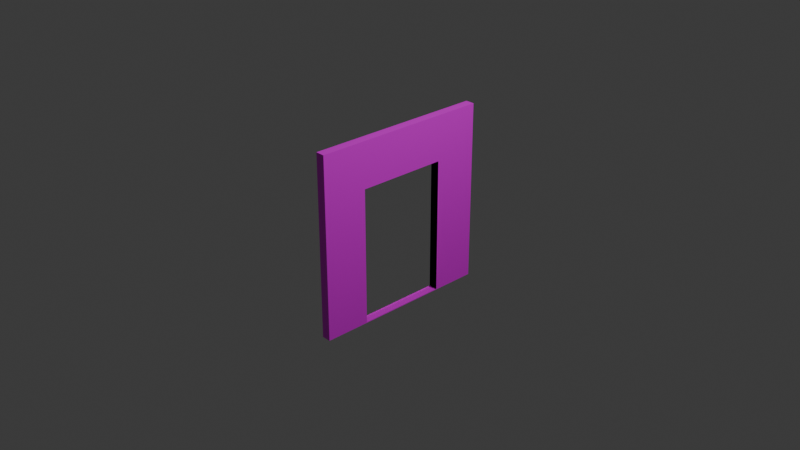 # Source: Door.blend  (saved by Blender 4.4.30; exported with 4.5.12 LTS)
import bpy
from mathutils import Matrix  # noqa: F401  (used for matrix-valued properties, if any)

bpy.ops.wm.read_factory_settings(use_empty=True)
scene = bpy.context.scene
scene.name = 'Scene'

# ---- collections
col_collection = bpy.data.collections.new('Collection'); scene.collection.children.link(col_collection)

# ---- images (referenced by path relative to the original .blend; pixels are not part of the script)
import os
ASSET_DIR = os.environ.get("B2B_ASSET_DIR", "")  # directory of the original .blend (textures are referenced by path, not embedded)
HERE = os.path.dirname(os.path.abspath(__file__))  # packed textures are extracted next to this script under _unpacked/

def load_image(name, relpath, width, height, colorspace="sRGB"):
    """Load a texture the original file referenced (path relative to the .blend, or extracted next to this script)."""
    p = next((c for c in (os.path.join(HERE, relpath), os.path.join(ASSET_DIR, relpath)) if relpath and os.path.exists(c)), "")
    if p:
        img = bpy.data.images.load(p, check_existing=True)
        img.name = name
    else:  # same state as the original file: an image datablock whose file is absent (Cycles renders it pink)
        img = bpy.data.images.new(name, width, height)
        img.source = "FILE"
        img.filepath = "//" + (relpath or name)
    img.colorspace_settings.name = colorspace
    return img
img_dark_brick_for_facade_4k_basecolor_jpg = load_image('Dark brick for facade_4K_BaseColor.jpg', 'BrickDoor.jpg', 1024, 1024, 'sRGB')

# ---- materials (node trees are filled in below, after node groups)
mat_material_001 = bpy.data.materials.new('Material.001')

# ---- material node trees
mat_material_001.use_nodes = True; mat_material_001.node_tree.nodes.clear()
_N = mat_material_001.node_tree.nodes; _L = mat_material_001.node_tree.links
n0 = _N.new('ShaderNodeBsdfPrincipled'); n0.name = 'Principled BSDF'; n0.location = (10, 300)
n1 = _N.new('ShaderNodeOutputMaterial'); n1.name = 'Material Output'; n1.location = (300, 300)
n2 = _N.new('ShaderNodeTexImage'); n2.name = 'Image Texture'; n2.location = (-280, 280)
n2.image = img_dark_brick_for_facade_4k_basecolor_jpg
_L.new(n0.outputs[0], n1.inputs[0])
_L.new(n2.outputs[0], n0.inputs[0])
n1.is_active_output = True

# ---- world
world_world = bpy.data.worlds.new('World'); scene.world = world_world
world_world.use_nodes = True; world_world.node_tree.nodes.clear()
_N = world_world.node_tree.nodes; _L = world_world.node_tree.links
n0 = _N.new('ShaderNodeOutputWorld'); n0.name = 'World Output'; n0.location = (300, 300)
n1 = _N.new('ShaderNodeBackground'); n1.name = 'Background'; n1.location = (10, 300)
n1.inputs[0].default_value = (0.05088, 0.05088, 0.05088, 1.0)
_L.new(n1.outputs[0], n0.inputs[0])
n0.is_active_output = True
world_world.color = (0.05088, 0.05088, 0.05088)
world_world.sun_shadow_jitter_overblur = 0.0

# ---- cameras
cam_camera = bpy.data.cameras.new('Camera')
cam_camera.clip_end = 100.0
cam_camera.ortho_scale = 7.314

# ---- lights
light_light = bpy.data.lights.new('Light', 'POINT')
light_light.energy = 1000.0
light_light.shadow_soft_size = 0.1

# ---- meshes
me_cube_001 = bpy.data.meshes.new('Cube.001')
me_cube_001.from_pydata([(-1.0, -1.0, -1.0), (-1.0, -1.0, 1.0), (-1.0, 1.0, -1.0), (-1.0, 1.0, 1.0), (1.0, -1.0, -1.0), (1.0, -1.0, 1.0), (1.0, 1.0, -1.0), (1.0, 1.0, 1.0), (-1.0, 0.75, -1.0), (-1.0, 0.5, -1.0), (-1.0, -0.5, -1.0), (-1.0, -0.75, -1.0), (-1.0, -1.0, -0.75), (-1.0, -1.0, -0.5), (-1.0, -1.0, -0.25), (-1.0, -1.0, 0.0), (-1.0, -1.0, 0.25), (-1.0, -1.0, 0.5), (-1.0, -1.0, 0.75), (-1.0, -0.75, 1.0), (-1.0, -0.5, 1.0), (-1.0, -0.25, 1.0), (-1.0, 0.0, 1.0), (-1.0, 0.25, 1.0), (-1.0, 0.5, 1.0), (-1.0, 0.75, 1.0), (-1.0, 1.0, 0.75), (-1.0, 1.0, 0.5), (-1.0, 1.0, 0.25), (-1.0, 1.0, 0.0), (-1.0, 1.0, -0.25), (-1.0, 1.0, -0.5), (-1.0, 1.0, -0.75), (0.75, 1.0, -1.0), (0.5, 1.0, -1.0), (0.25, 1.0, -1.0), (0.0, 1.0, -1.0), (-0.25, 1.0, -1.0), (-0.5, 1.0, -1.0), (-0.75, 1.0, -1.0), (-0.75, 1.0, 1.0), (-0.5, 1.0, 1.0), (-0.25, 1.0, 1.0), (0.0, 1.0, 1.0), (0.25, 1.0, 1.0), (0.5, 1.0, 1.0), (0.75, 1.0, 1.0), (1.0, 1.0, 0.75), (1.0, 1.0, 0.5), (1.0, 1.0, 0.25), (1.0, 1.0, 0.0), (1.0, 1.0, -0.25), (1.0, 1.0, -0.5), (1.0, 1.0, -0.75), (1.0, -0.75, -1.0), (1.0, -0.5, -1.0), (1.0, 0.5, -1.0), (1.0, 0.75, -1.0), (1.0, 0.75, 1.0), (1.0, 0.5, 1.0), (1.0, 0.25, 1.0), (1.0, 0.0, 1.0), (1.0, -0.25, 1.0), (1.0, -0.5, 1.0), (1.0, -0.75, 1.0), (1.0, -1.0, 0.75), (1.0, -1.0, 0.5), (1.0, -1.0, 0.25), (1.0, -1.0, 0.0), (1.0, -1.0, -0.25), (1.0, -1.0, -0.5), (1.0, -1.0, -0.75), (-0.75, -1.0, -1.0), (-0.5, -1.0, -1.0), (-0.25, -1.0, -1.0), (0.0, -1.0, -1.0), (0.25, -1.0, -1.0), (0.5, -1.0, -1.0), (0.75, -1.0, -1.0), (0.75, -1.0, 1.0), (0.5, -1.0, 1.0), (0.25, -1.0, 1.0), (0.0, -1.0, 1.0), (-0.25, -1.0, 1.0), (-0.5, -1.0, 1.0), (-0.75, -1.0, 1.0), (-1.0, -0.75, -0.75), (-1.0, -0.75, -0.5), (-1.0, -0.75, -0.25), (-1.0, -0.75, 0.0), (-1.0, -0.75, 0.25), (-1.0, -0.75, 0.5), (-1.0, -0.75, 0.75), (-1.0, -0.5, -0.75), (-1.0, -0.5, -0.5), (-1.0, -0.5, -0.25), (-1.0, -0.5, 2.98e-08), (-1.0, -0.5, 0.25), (-1.0, -0.5, 0.5), (-1.0, -0.5, 0.75), (-1.0, -0.25, 0.5), (-1.0, -0.25, 0.75), (-1.0, -2.98e-08, 0.5), (-1.0, -2.98e-08, 0.75), (-1.0, 0.25, 0.5), (-1.0, 0.25, 0.75), (-1.0, 0.5, -0.75), (-1.0, 0.5, -0.5), (-1.0, 0.5, -0.25), (-1.0, 0.5, 0.0), (-1.0, 0.5, 0.25), (-1.0, 0.5, 0.5), (-1.0, 0.5, 0.75), (-1.0, 0.75, -0.75), (-1.0, 0.75, -0.5), (-1.0, 0.75, -0.25), (-1.0, 0.75, 0.0), (-1.0, 0.75, 0.25), (-1.0, 0.75, 0.5), (-1.0, 0.75, 0.75), (-0.75, 1.0, -0.75), (-0.75, 1.0, -0.5), (-0.75, 1.0, -0.25), (-0.75, 1.0, 0.0), (-0.75, 1.0, 0.25), (-0.75, 1.0, 0.5), (-0.75, 1.0, 0.75), (-0.5, 1.0, -0.75), (-0.5, 1.0, -0.5), (-0.5, 1.0, -0.25), (-0.5, 1.0, 0.0), (-0.5, 1.0, 0.25), (-0.5, 1.0, 0.5), (-0.5, 1.0, 0.75), (-0.25, 1.0, -0.75), (-0.25, 1.0, -0.5), (-0.25, 1.0, -0.25), (-0.25, 1.0, 0.0), (-0.25, 1.0, 0.25), (-0.25, 1.0, 0.5), (-0.25, 1.0, 0.75), (-2.037e-09, 1.0, -0.75), (-1.397e-09, 1.0, -0.5), (-7.451e-09, 1.0, -0.25), (3.725e-09, 1.0, 0.0), (-7.451e-09, 1.0, 0.25), (0.0, 1.0, 0.5), (0.0, 1.0, 0.75), (0.25, 1.0, -0.75), (0.25, 1.0, -0.5), (0.25, 1.0, -0.25), (0.25, 1.0, 0.0), (0.25, 1.0, 0.25), (0.25, 1.0, 0.5), (0.25, 1.0, 0.75), (0.5, 1.0, -0.75), (0.5, 1.0, -0.5), (0.5, 1.0, -0.25), (0.5, 1.0, 0.0), (0.5, 1.0, 0.25), (0.5, 1.0, 0.5), (0.5, 1.0, 0.75), (0.75, 1.0, -0.75), (0.75, 1.0, -0.5), (0.75, 1.0, -0.25), (0.75, 1.0, 0.0), (0.75, 1.0, 0.25), (0.75, 1.0, 0.5), (0.75, 1.0, 0.75), (1.0, 0.75, -0.75), (1.0, 0.75, -0.5), (1.0, 0.75, -0.25), (1.0, 0.75, 0.0), (1.0, 0.75, 0.25), (1.0, 0.75, 0.5), (1.0, 0.75, 0.75), (1.0, 0.5, -0.75), (1.0, 0.5, -0.5), (1.0, 0.5, -0.25), (1.0, 0.5, 0.0), (1.0, 0.5, 0.25), (1.0, 0.5, 0.5), (1.0, 0.5, 0.75), (1.0, 0.25, 0.5), (1.0, 0.25, 0.75), (1.0, 0.0, 0.5), (1.0, 0.0, 0.75), (1.0, -0.25, 0.5), (1.0, -0.25, 0.75), (1.0, -0.5, -0.75), (1.0, -0.5, -0.5), (1.0, -0.5, -0.25), (1.0, -0.5, 0.0), (1.0, -0.5, 0.25), (1.0, -0.5, 0.5), (1.0, -0.5, 0.75), (1.0, -0.75, -0.75), (1.0, -0.75, -0.5), (1.0, -0.75, -0.25), (1.0, -0.75, 0.0), (1.0, -0.75, 0.25), (1.0, -0.75, 0.5), (1.0, -0.75, 0.75), (0.75, -1.0, -0.75), (0.75, -1.0, -0.5), (0.75, -1.0, -0.25), (0.75, -1.0, 0.0), (0.75, -1.0, 0.25), (0.75, -1.0, 0.5), (0.75, -1.0, 0.75), (0.5, -1.0, -0.75), (0.5, -1.0, -0.5), (0.5, -1.0, -0.25), (0.5, -1.0, 0.0), (0.5, -1.0, 0.25), (0.5, -1.0, 0.5), (0.5, -1.0, 0.75), (0.25, -1.0, -0.75), (0.25, -1.0, -0.5), (0.25, -1.0, -0.25), (0.25, -1.0, 0.0), (0.25, -1.0, 0.25), (0.25, -1.0, 0.5), (0.25, -1.0, 0.75), (2.037e-09, -1.0, -0.75), (1.397e-09, -1.0, -0.5), (7.451e-09, -1.0, -0.25), (-3.725e-09, -1.0, 0.0), (7.451e-09, -1.0, 0.25), (0.0, -1.0, 0.5), (0.0, -1.0, 0.75), (-0.25, -1.0, -0.75), (-0.25, -1.0, -0.5), (-0.25, -1.0, -0.25), (-0.25, -1.0, 0.0), (-0.25, -1.0, 0.25), (-0.25, -1.0, 0.5), (-0.25, -1.0, 0.75), (-0.5, -1.0, -0.75), (-0.5, -1.0, -0.5), (-0.5, -1.0, -0.25), (-0.5, -1.0, 0.0), (-0.5, -1.0, 0.25), (-0.5, -1.0, 0.5), (-0.5, -1.0, 0.75), (-0.75, -1.0, -0.75), (-0.75, -1.0, -0.5), (-0.75, -1.0, -0.25), (-0.75, -1.0, 0.0), (-0.75, -1.0, 0.25), (-0.75, -1.0, 0.5), (-0.75, -1.0, 0.75), (-0.75, 0.75, -1.0), (-0.5, 0.75, -1.0), (-0.25, 0.75, -1.0), (0.0, 0.75, -1.0), (0.25, 0.75, -1.0), (0.5, 0.75, -1.0), (0.75, 0.75, -1.0), (-0.75, 0.5, -1.0), (-0.5, 0.5, -1.0), (-0.25, 0.5, -1.0), (0.0, 0.5, -1.0), (0.25, 0.5, -1.0), (0.5, 0.5, -1.0), (0.75, 0.5, -1.0), (-0.75, 0.25, -1.0), (-0.5, 0.25, -1.0), (-0.25, 0.25, -1.0), (0.0, 0.25, -1.0), (0.25, 0.25, -1.0), (0.5, 0.25, -1.0), (0.75, 0.25, -1.0), (-0.75, 2.037e-09, -1.0), (-0.5, 1.397e-09, -1.0), (-0.25, 7.451e-09, -1.0), (0.0, -3.725e-09, -1.0), (0.25, 7.451e-09, -1.0), (0.5, 0.0, -1.0), (0.75, 0.0, -1.0), (-0.75, -0.25, -1.0), (-0.5, -0.25, -1.0), (-0.25, -0.25, -1.0), (0.0, -0.25, -1.0), (0.25, -0.25, -1.0), (0.5, -0.25, -1.0), (0.75, -0.25, -1.0), (-0.75, -0.5, -1.0), (-0.5, -0.5, -1.0), (-0.25, -0.5, -1.0), (0.0, -0.5, -1.0), (0.25, -0.5, -1.0), (0.5, -0.5, -1.0), (0.75, -0.5, -1.0), (-0.75, -0.75, -1.0), (-0.5, -0.75, -1.0), (-0.25, -0.75, -1.0), (0.0, -0.75, -1.0), (0.25, -0.75, -1.0), (0.5, -0.75, -1.0), (0.75, -0.75, -1.0), (0.75, 0.75, 1.0), (0.5, 0.75, 1.0), (0.25, 0.75, 1.0), (0.0, 0.75, 1.0), (-0.25, 0.75, 1.0), (-0.5, 0.75, 1.0), (-0.75, 0.75, 1.0), (0.75, 0.5, 1.0), (0.5, 0.5, 1.0), (0.25, 0.5, 1.0), (0.0, 0.5, 1.0), (-0.25, 0.5, 1.0), (-0.5, 0.5, 1.0), (-0.75, 0.5, 1.0), (0.75, 0.25, 1.0), (0.5, 0.25, 1.0), (0.25, 0.25, 1.0), (0.0, 0.25, 1.0), (-0.25, 0.25, 1.0), (-0.5, 0.25, 1.0), (-0.75, 0.25, 1.0), (0.75, 2.037e-09, 1.0), (0.5, 1.397e-09, 1.0), (0.25, 7.451e-09, 1.0), (0.0, -3.725e-09, 1.0), (-0.25, 7.451e-09, 1.0), (-0.5, 0.0, 1.0), (-0.75, 0.0, 1.0), (0.75, -0.25, 1.0), (0.5, -0.25, 1.0), (0.25, -0.25, 1.0), (0.0, -0.25, 1.0), (-0.25, -0.25, 1.0), (-0.5, -0.25, 1.0), (-0.75, -0.25, 1.0), (0.75, -0.5, 1.0), (0.5, -0.5, 1.0), (0.25, -0.5, 1.0), (0.0, -0.5, 1.0), (-0.25, -0.5, 1.0), (-0.5, -0.5, 1.0), (-0.75, -0.5, 1.0), (0.75, -0.75, 1.0), (0.5, -0.75, 1.0), (0.25, -0.75, 1.0), (0.0, -0.75, 1.0), (-0.25, -0.75, 1.0), (-0.5, -0.75, 1.0), (-0.75, -0.75, 1.0), (-0.9942, -0.9942, -0.9942), (-0.9942, -0.9942, 0.9942), (-0.9942, 0.9942, -0.9942), (-0.9942, 0.9942, 0.9942), (0.9942, -0.9942, -0.9942), (0.9942, -0.9942, 0.9942), (0.9942, 0.9942, -0.9942), (0.9942, 0.9942, 0.9942), (-0.9929, 0.75, -0.9929), (-0.9955, 0.5, -0.9911), (-0.9955, -0.5, -0.9911), (-0.9929, -0.75, -0.9929), (-0.9929, -0.9929, -0.75), (-0.9929, -0.9929, -0.5), (-0.9929, -0.9929, -0.25), (-0.9929, -0.9929, 0.0), (-0.9929, -0.9929, 0.25), (-0.9929, -0.9929, 0.5), (-0.9929, -0.9929, 0.75), (-0.9929, -0.75, 0.9929), (-0.9929, -0.5, 0.9929), (-0.9929, -0.25, 0.9929), (-0.9929, 2.529e-09, 0.9929), (-0.9929, 0.25, 0.9929), (-0.9929, 0.5, 0.9929), (-0.9929, 0.75, 0.9929), (-0.9929, 0.9929, 0.75), (-0.9929, 0.9929, 0.5), (-0.9929, 0.9929, 0.25), (-0.9929, 0.9929, -8.429e-10), (-0.9929, 0.9929, -0.25), (-0.9929, 0.9929, -0.5), (-0.9929, 0.9929, -0.75), (0.75, 0.9929, -0.9929), (0.5, 0.9929, -0.9929), (0.25, 0.9929, -0.9929), (1.686e-09, 0.9929, -0.9929), (-0.25, 0.9929, -0.9929), (-0.5, 0.9929, -0.9929), (-0.75, 0.9929, -0.9929), (-0.75, 0.9929, 0.9929), (-0.5, 0.9929, 0.9929), (-0.25, 0.9929, 0.9929), (-2.529e-09, 0.9929, 0.9929), (0.25, 0.9929, 0.9929), (0.5, 0.9929, 0.9929), (0.75, 0.9929, 0.9929), (0.9929, 0.9929, 0.75), (0.9929, 0.9929, 0.5), (0.9929, 0.9929, 0.25), (0.9929, 0.9929, 1.686e-09), (0.9929, 0.9929, -0.25), (0.9929, 0.9929, -0.5), (0.9929, 0.9929, -0.75), (0.9929, -0.75, -0.9929), (0.9955, -0.5, -0.9911), (0.9955, 0.5, -0.9911), (0.9929, 0.75, -0.9929), (0.9929, 0.75, 0.9929), (0.9929, 0.5, 0.9929), (0.9929, 0.25, 0.9929), (0.9929, 8.429e-10, 0.9929), (0.9929, -0.25, 0.9929), (0.9929, -0.5, 0.9929), (0.9929, -0.75, 0.9929), (0.9929, -0.9929, 0.75), (0.9929, -0.9929, 0.5), (0.9929, -0.9929, 0.25), (0.9929, -0.9929, 2.529e-09), (0.9929, -0.9929, -0.25), (0.9929, -0.9929, -0.5), (0.9929, -0.9929, -0.75), (-0.75, -0.9929, -0.9929), (-0.5, -0.9929, -0.9929), (-0.25, -0.9929, -0.9929), (0.0, -0.9929, -0.9929), (0.25, -0.9929, -0.9929), (0.5, -0.9929, -0.9929), (0.75, -0.9929, -0.9929), (0.75, -0.9929, 0.9929), (0.5, -0.9929, 0.9929), (0.25, -0.9929, 0.9929), (8.429e-10, -0.9929, 0.9929), (-0.25, -0.9929, 0.9929), (-0.5, -0.9929, 0.9929), (-0.75, -0.9929, 0.9929), (-0.99, -0.75, -0.75), (-0.99, -0.75, -0.5), (-0.99, -0.75, -0.25), (-0.99, -0.75, 0.0), (-0.99, -0.75, 0.25), (-0.99, -0.75, 0.5), (-0.99, -0.75, 0.75), (-0.99, -0.5, -0.75), (-0.99, -0.5, -0.5), (-0.99, -0.5, -0.25), (-0.99, -0.5, 2.98e-08), (-0.99, -0.5, 0.25), (-0.99, -0.5, 0.5), (-0.99, -0.5, 0.75), (-0.99, -0.25, 0.5), (-0.99, -0.25, 0.75), (-0.99, -3.219e-08, 0.5), (-0.99, -2.98e-08, 0.75), (-0.99, 0.25, 0.5), (-0.99, 0.25, 0.75), (-0.99, 0.5, -0.75), (-0.99, 0.5, -0.5), (-0.99, 0.5, -0.25), (-0.99, 0.5, 1.192e-09), (-0.99, 0.5, 0.25), (-0.99, 0.5, 0.5), (-0.99, 0.5, 0.75), (-0.99, 0.75, -0.75), (-0.99, 0.75, -0.5), (-0.99, 0.75, -0.25), (-0.99, 0.75, 2.714e-16), (-0.99, 0.75, 0.25), (-0.99, 0.75, 0.5), (-0.99, 0.75, 0.75), (-0.75, 0.99, -0.75), (-0.75, 0.99, -0.5), (-0.75, 0.99, -0.25), (-0.75, 0.99, 1.192e-09), (-0.75, 0.99, 0.25), (-0.75, 0.99, 0.5), (-0.75, 0.99, 0.75), (-0.5, 0.99, -0.75), (-0.5, 0.99, -0.5), (-0.5, 0.99, -0.25), (-0.5, 0.99, 1.192e-09), (-0.5, 0.99, 0.25), (-0.5, 0.99, 0.5), (-0.5, 0.99, 0.75), (-0.25, 0.99, -0.75), (-0.25, 0.99, -0.5), (-0.25, 0.99, -0.25), (-0.25, 0.99, 4.523e-17), (-0.25, 0.99, 0.25), (-0.25, 0.99, 0.5), (-0.25, 0.99, 0.75), (-2.037e-09, 0.99, -0.75), (-1.397e-09, 0.99, -0.5), (-8.047e-09, 0.99, -0.25), (2.533e-09, 0.99, 4.523e-17), (-8.047e-09, 0.99, 0.25), (9.047e-17, 0.99, 0.5), (-5.96e-10, 0.99, 0.75), (0.25, 0.99, -0.75), (0.25, 0.99, -0.5), (0.25, 0.99, -0.25), (0.25, 0.99, -2.842e-16), (0.25, 0.99, 0.25), (0.25, 0.99, 0.5), (0.25, 0.99, 0.75), (0.5, 0.99, -0.75), (0.5, 0.99, -0.5), (0.5, 0.99, -0.25), (0.5, 0.99, -3.619e-16), (0.5, 0.99, 0.25), (0.5, 0.99, 0.5), (0.5, 0.99, 0.75), (0.75, 0.99, -0.75), (0.75, 0.99, -0.5), (0.75, 0.99, -0.25), (0.75, 0.99, 2.714e-16), (0.75, 0.99, 0.25), (0.75, 0.99, 0.5), (0.75, 0.99, 0.75), (0.99, 0.75, -0.75), (0.99, 0.75, -0.5), (0.99, 0.75, -0.25), (0.99, 0.75, 2.384e-09), (0.99, 0.75, 0.25), (0.99, 0.75, 0.5), (0.99, 0.75, 0.75), (0.99, 0.5, -0.75), (0.99, 0.5, -0.5), (0.99, 0.5, -0.25), (0.99, 0.5, 2.384e-09), (0.99, 0.5, 0.25), (0.99, 0.5, 0.5), (0.99, 0.5, 0.75), (0.99, 0.25, 0.5), (0.99, 0.25, 0.75), (0.99, -1.809e-16, 0.5), (0.99, 2.714e-16, 0.75), (0.99, -0.25, 0.5), (0.99, -0.25, 0.75), (0.99, -0.5, -0.75), (0.99, -0.5, -0.5), (0.99, -0.5, -0.25), (0.99, -0.5, 3.619e-16), (0.99, -0.5, 0.25), (0.99, -0.5, 0.5), (0.99, -0.5, 0.75), (0.99, -0.75, -0.75), (0.99, -0.75, -0.5), (0.99, -0.75, -0.25), (0.99, -0.75, 5.96e-10), (0.99, -0.75, 0.25), (0.99, -0.75, 0.5), (0.99, -0.75, 0.75), (0.75, -0.99, -0.75), (0.75, -0.99, -0.5), (0.75, -0.99, -0.25), (0.75, -0.99, 2.384e-09), (0.75, -0.99, 0.25), (0.75, -0.99, 0.5), (0.75, -0.99, 0.75), (0.5, -0.99, -0.75), (0.5, -0.99, -0.5), (0.5, -0.99, -0.25), (0.5, -0.99, 1.192e-09), (0.5, -0.99, 0.25), (0.5, -0.99, 0.5), (0.5, -0.99, 0.75), (0.25, -0.99, -0.75), (0.25, -0.99, -0.5), (0.25, -0.99, -0.25), (0.25, -0.99, 4.523e-17), (0.25, -0.99, 0.25), (0.25, -0.99, 0.5), (0.25, -0.99, 0.75), (2.037e-09, -0.99, -0.75), (1.397e-09, -0.99, -0.5), (8.047e-09, -0.99, -0.25), (-2.533e-09, -0.99, 4.523e-17), (8.047e-09, -0.99, 0.25), (-9.047e-17, -0.99, 0.5), (5.96e-10, -0.99, 0.75), (-0.25, -0.99, -0.75), (-0.25, -0.99, -0.5), (-0.25, -0.99, -0.25), (-0.25, -0.99, -2.842e-16), (-0.25, -0.99, 0.25), (-0.25, -0.99, 0.5), (-0.25, -0.99, 0.75), (-0.5, -0.99, -0.75), (-0.5, -0.99, -0.5), (-0.5, -0.99, -0.25), (-0.5, -0.99, -3.619e-16), (-0.5, -0.99, 0.25), (-0.5, -0.99, 0.5), (-0.5, -0.99, 0.75), (-0.75, -0.99, -0.75), (-0.75, -0.99, -0.5), (-0.75, -0.99, -0.25), (-0.75, -0.99, -2.714e-16), (-0.75, -0.99, 0.25), (-0.75, -0.99, 0.5), (-0.75, -0.99, 0.75), (-0.75, 0.75, -0.99), (-0.5, 0.75, -0.99), (-0.25, 0.75, -0.99), (2.384e-09, 0.75, -0.99), (0.25, 0.75, -0.99), (0.5, 0.75, -0.99), (0.75, 0.75, -0.99), (-0.75, 0.5, -0.99), (-0.5, 0.5, -0.99), (-0.25, 0.5, -0.99), (1.192e-09, 0.5, -0.99), (0.25, 0.5, -0.99), (0.5, 0.5, -0.99), (0.75, 0.5, -0.99), (-0.75, -0.5, -0.99), (-0.5, -0.5, -0.99), (-0.25, -0.5, -0.99), (-3.619e-16, -0.5, -0.99), (0.25, -0.5, -0.99), (0.5, -0.5, -0.99), (0.75, -0.5, -0.99), (-0.75, -0.75, -0.99), (-0.5, -0.75, -0.99), (-0.25, -0.75, -0.99), (-2.714e-16, -0.75, -0.99), (0.25, -0.75, -0.99), (0.5, -0.75, -0.99), (0.75, -0.75, -0.99), (0.75, 0.75, 0.99), (0.5, 0.75, 0.99), (0.25, 0.75, 0.99), (-2.384e-09, 0.75, 0.99), (-0.25, 0.75, 0.99), (-0.5, 0.75, 0.99), (-0.75, 0.75, 0.99), (0.75, 0.5, 0.99), (0.5, 0.5, 0.99), (0.25, 0.5, 0.99), (-1.192e-09, 0.5, 0.99), (-0.25, 0.5, 0.99), (-0.5, 0.5, 0.99), (-0.75, 0.5, 0.99), (0.75, 0.25, 0.99), (0.5, 0.25, 0.99), (0.25, 0.25, 0.99), (-4.523e-17, 0.25, 0.99), (-0.25, 0.25, 0.99), (-0.5, 0.25, 0.99), (-0.75, 0.25, 0.99), (0.75, 2.633e-09, 0.99), (0.5, 1.397e-09, 0.99), (0.25, 8.047e-09, 0.99), (-4.523e-17, -2.533e-09, 0.99), (-0.25, 8.047e-09, 0.99), (-0.5, -9.047e-17, 0.99), (-0.75, 5.96e-10, 0.99), (0.75, -0.25, 0.99), (0.5, -0.25, 0.99), (0.25, -0.25, 0.99), (2.842e-16, -0.25, 0.99), (-0.25, -0.25, 0.99), (-0.5, -0.25, 0.99), (-0.75, -0.25, 0.99), (0.75, -0.5, 0.99), (0.5, -0.5, 0.99), (0.25, -0.5, 0.99), (3.619e-16, -0.5, 0.99), (-0.25, -0.5, 0.99), (-0.5, -0.5, 0.99), (-0.75, -0.5, 0.99), (0.75, -0.75, 0.99), (0.5, -0.75, 0.99), (0.25, -0.75, 0.99), (8.142e-16, -0.75, 0.99), (-0.25, -0.75, 0.99), (-0.5, -0.75, 0.99), (-0.75, -0.75, 0.99)], [], [(86, 87, 94, 93), (87, 88, 95, 94), (88, 89, 96, 95), (89, 90, 97, 96), (90, 91, 98, 97), (91, 92, 99, 98), (98, 99, 101, 100), (100, 101, 103, 102), (102, 103, 105, 104), (10, 9, 259, 266, 273, 280, 287), (104, 105, 112, 111), (106, 107, 114, 113), (107, 108, 115, 114), (108, 109, 116, 115), (109, 110, 117, 116), (110, 111, 118, 117), (111, 112, 119, 118), (0, 12, 86, 11), (12, 13, 87, 86), (13, 14, 88, 87), (14, 15, 89, 88), (15, 16, 90, 89), (16, 17, 91, 90), (17, 18, 92, 91), (18, 1, 19, 92), (92, 19, 20, 99), (99, 20, 21, 101), (101, 21, 22, 103), (103, 22, 23, 105), (105, 23, 24, 112), (112, 24, 25, 119), (119, 25, 3, 26), (118, 119, 26, 27), (117, 118, 27, 28), (116, 117, 28, 29), (115, 116, 29, 30), (114, 115, 30, 31), (113, 114, 31, 32), (8, 113, 32, 2), (9, 106, 113, 8), (11, 86, 93, 10), (120, 121, 128, 127), (121, 122, 129, 128), (122, 123, 130, 129), (123, 124, 131, 130), (124, 125, 132, 131), (125, 126, 133, 132), (127, 128, 135, 134), (128, 129, 136, 135), (129, 130, 137, 136), (130, 131, 138, 137), (131, 132, 139, 138), (132, 133, 140, 139), (134, 135, 142, 141), (135, 136, 143, 142), (136, 137, 144, 143), (137, 138, 145, 144), (138, 139, 146, 145), (139, 140, 147, 146), (141, 142, 149, 148), (142, 143, 150, 149), (143, 144, 151, 150), (144, 145, 152, 151), (145, 146, 153, 152), (146, 147, 154, 153), (148, 149, 156, 155), (149, 150, 157, 156), (150, 151, 158, 157), (151, 152, 159, 158), (152, 153, 160, 159), (153, 154, 161, 160), (155, 156, 163, 162), (156, 157, 164, 163), (157, 158, 165, 164), (158, 159, 166, 165), (159, 160, 167, 166), (160, 161, 168, 167), (2, 32, 120, 39), (32, 31, 121, 120), (31, 30, 122, 121), (30, 29, 123, 122), (29, 28, 124, 123), (28, 27, 125, 124), (27, 26, 126, 125), (26, 3, 40, 126), (126, 40, 41, 133), (133, 41, 42, 140), (140, 42, 43, 147), (147, 43, 44, 154), (154, 44, 45, 161), (161, 45, 46, 168), (168, 46, 7, 47), (167, 168, 47, 48), (166, 167, 48, 49), (165, 166, 49, 50), (164, 165, 50, 51), (163, 164, 51, 52), (162, 163, 52, 53), (33, 162, 53, 6), (34, 155, 162, 33), (35, 148, 155, 34), (36, 141, 148, 35), (37, 134, 141, 36), (38, 127, 134, 37), (39, 120, 127, 38), (169, 170, 177, 176), (170, 171, 178, 177), (171, 172, 179, 178), (172, 173, 180, 179), (173, 174, 181, 180), (174, 175, 182, 181), (181, 182, 184, 183), (183, 184, 186, 185), (185, 186, 188, 187), (55, 293, 286, 279, 272, 265, 56), (187, 188, 195, 194), (189, 190, 197, 196), (190, 191, 198, 197), (191, 192, 199, 198), (192, 193, 200, 199), (193, 194, 201, 200), (194, 195, 202, 201), (6, 53, 169, 57), (53, 52, 170, 169), (52, 51, 171, 170), (51, 50, 172, 171), (50, 49, 173, 172), (49, 48, 174, 173), (48, 47, 175, 174), (47, 7, 58, 175), (175, 58, 59, 182), (182, 59, 60, 184), (184, 60, 61, 186), (186, 61, 62, 188), (188, 62, 63, 195), (195, 63, 64, 202), (202, 64, 5, 65), (201, 202, 65, 66), (200, 201, 66, 67), (199, 200, 67, 68), (198, 199, 68, 69), (197, 198, 69, 70), (196, 197, 70, 71), (54, 196, 71, 4), (55, 189, 196, 54), (57, 169, 176, 56), (203, 204, 211, 210), (204, 205, 212, 211), (205, 206, 213, 212), (206, 207, 214, 213), (207, 208, 215, 214), (208, 209, 216, 215), (210, 211, 218, 217), (211, 212, 219, 218), (212, 213, 220, 219), (213, 214, 221, 220), (214, 215, 222, 221), (215, 216, 223, 222), (217, 218, 225, 224), (218, 219, 226, 225), (219, 220, 227, 226), (220, 221, 228, 227), (221, 222, 229, 228), (222, 223, 230, 229), (224, 225, 232, 231), (225, 226, 233, 232), (226, 227, 234, 233), (227, 228, 235, 234), (228, 229, 236, 235), (229, 230, 237, 236), (231, 232, 239, 238), (232, 233, 240, 239), (233, 234, 241, 240), (234, 235, 242, 241), (235, 236, 243, 242), (236, 237, 244, 243), (238, 239, 246, 245), (239, 240, 247, 246), (240, 241, 248, 247), (241, 242, 249, 248), (242, 243, 250, 249), (243, 244, 251, 250), (4, 71, 203, 78), (71, 70, 204, 203), (70, 69, 205, 204), (69, 68, 206, 205), (68, 67, 207, 206), (67, 66, 208, 207), (66, 65, 209, 208), (65, 5, 79, 209), (209, 79, 80, 216), (216, 80, 81, 223), (223, 81, 82, 230), (230, 82, 83, 237), (237, 83, 84, 244), (244, 84, 85, 251), (251, 85, 1, 18), (250, 251, 18, 17), (249, 250, 17, 16), (248, 249, 16, 15), (247, 248, 15, 14), (246, 247, 14, 13), (245, 246, 13, 12), (72, 245, 12, 0), (73, 238, 245, 72), (74, 231, 238, 73), (75, 224, 231, 74), (76, 217, 224, 75), (77, 210, 217, 76), (78, 203, 210, 77), (252, 253, 260, 259), (253, 254, 261, 260), (254, 255, 262, 261), (255, 256, 263, 262), (256, 257, 264, 263), (257, 258, 265, 264), (259, 260, 267, 266), (260, 261, 268, 267), (261, 262, 269, 268), (262, 263, 270, 269), (263, 264, 271, 270), (264, 265, 272, 271), (266, 267, 274, 273), (267, 268, 275, 274), (268, 269, 276, 275), (269, 270, 277, 276), (270, 271, 278, 277), (271, 272, 279, 278), (273, 274, 281, 280), (274, 275, 282, 281), (275, 276, 283, 282), (276, 277, 284, 283), (277, 278, 285, 284), (278, 279, 286, 285), (280, 281, 288, 287), (281, 282, 289, 288), (282, 283, 290, 289), (283, 284, 291, 290), (284, 285, 292, 291), (285, 286, 293, 292), (287, 288, 295, 294), (288, 289, 296, 295), (289, 290, 297, 296), (290, 291, 298, 297), (291, 292, 299, 298), (292, 293, 300, 299), (2, 39, 252, 8), (39, 38, 253, 252), (38, 37, 254, 253), (37, 36, 255, 254), (36, 35, 256, 255), (35, 34, 257, 256), (34, 33, 258, 257), (33, 6, 57, 258), (258, 57, 56, 265), (293, 55, 54, 300), (300, 54, 4, 78), (299, 300, 78, 77), (298, 299, 77, 76), (297, 298, 76, 75), (296, 297, 75, 74), (295, 296, 74, 73), (294, 295, 73, 72), (11, 294, 72, 0), (10, 287, 294, 11), (8, 252, 259, 9), (301, 302, 309, 308), (302, 303, 310, 309), (303, 304, 311, 310), (304, 305, 312, 311), (305, 306, 313, 312), (306, 307, 314, 313), (308, 309, 316, 315), (309, 310, 317, 316), (310, 311, 318, 317), (311, 312, 319, 318), (312, 313, 320, 319), (313, 314, 321, 320), (315, 316, 323, 322), (316, 317, 324, 323), (317, 318, 325, 324), (318, 319, 326, 325), (319, 320, 327, 326), (320, 321, 328, 327), (322, 323, 330, 329), (323, 324, 331, 330), (324, 325, 332, 331), (325, 326, 333, 332), (326, 327, 334, 333), (327, 328, 335, 334), (329, 330, 337, 336), (330, 331, 338, 337), (331, 332, 339, 338), (332, 333, 340, 339), (333, 334, 341, 340), (334, 335, 342, 341), (336, 337, 344, 343), (337, 338, 345, 344), (338, 339, 346, 345), (339, 340, 347, 346), (340, 341, 348, 347), (341, 342, 349, 348), (7, 46, 301, 58), (46, 45, 302, 301), (45, 44, 303, 302), (44, 43, 304, 303), (43, 42, 305, 304), (42, 41, 306, 305), (41, 40, 307, 306), (40, 3, 25, 307), (307, 25, 24, 314), (314, 24, 23, 321), (321, 23, 22, 328), (328, 22, 21, 335), (335, 21, 20, 342), (342, 20, 19, 349), (349, 19, 1, 85), (348, 349, 85, 84), (347, 348, 84, 83), (346, 347, 83, 82), (345, 346, 82, 81), (344, 345, 81, 80), (343, 344, 80, 79), (64, 343, 79, 5), (63, 336, 343, 64), (62, 329, 336, 63), (61, 322, 329, 62), (60, 315, 322, 61), (59, 308, 315, 60), (58, 301, 308, 59), (436, 443, 444, 437), (437, 444, 445, 438), (438, 445, 446, 439), (439, 446, 447, 440), (440, 447, 448, 441), (441, 448, 449, 442), (448, 450, 451, 449), (450, 452, 453, 451), (452, 454, 455, 453), (454, 461, 462, 455), (456, 463, 464, 457), (457, 464, 465, 458), (458, 465, 466, 459), (459, 466, 467, 460), (460, 467, 468, 461), (461, 468, 469, 462), (350, 361, 436, 362), (362, 436, 437, 363), (363, 437, 438, 364), (364, 438, 439, 365), (365, 439, 440, 366), (366, 440, 441, 367), (367, 441, 442, 368), (368, 442, 369, 351), (442, 449, 370, 369), (449, 451, 371, 370), (451, 453, 372, 371), (453, 455, 373, 372), (455, 462, 374, 373), (462, 469, 375, 374), (469, 376, 353, 375), (468, 377, 376, 469), (467, 378, 377, 468), (466, 379, 378, 467), (465, 380, 379, 466), (464, 381, 380, 465), (463, 382, 381, 464), (358, 352, 382, 463), (359, 358, 463, 456), (361, 360, 443, 436), (470, 477, 478, 471), (471, 478, 479, 472), (472, 479, 480, 473), (473, 480, 481, 474), (474, 481, 482, 475), (475, 482, 483, 476), (477, 484, 485, 478), (478, 485, 486, 479), (479, 486, 487, 480), (480, 487, 488, 481), (481, 488, 489, 482), (482, 489, 490, 483), (484, 491, 492, 485), (485, 492, 493, 486), (486, 493, 494, 487), (487, 494, 495, 488), (488, 495, 496, 489), (489, 496, 497, 490), (491, 498, 499, 492), (492, 499, 500, 493), (493, 500, 501, 494), (494, 501, 502, 495), (495, 502, 503, 496), (496, 503, 504, 497), (498, 505, 506, 499), (499, 506, 507, 500), (500, 507, 508, 501), (501, 508, 509, 502), (502, 509, 510, 503), (503, 510, 511, 504), (505, 512, 513, 506), (506, 513, 514, 507), (507, 514, 515, 508), (508, 515, 516, 509), (509, 516, 517, 510), (510, 517, 518, 511), (352, 389, 470, 382), (382, 470, 471, 381), (381, 471, 472, 380), (380, 472, 473, 379), (379, 473, 474, 378), (378, 474, 475, 377), (377, 475, 476, 376), (376, 476, 390, 353), (476, 483, 391, 390), (483, 490, 392, 391), (490, 497, 393, 392), (497, 504, 394, 393), (504, 511, 395, 394), (511, 518, 396, 395), (518, 397, 357, 396), (517, 398, 397, 518), (516, 399, 398, 517), (515, 400, 399, 516), (514, 401, 400, 515), (513, 402, 401, 514), (512, 403, 402, 513), (383, 356, 403, 512), (384, 383, 512, 505), (385, 384, 505, 498), (386, 385, 498, 491), (387, 386, 491, 484), (388, 387, 484, 477), (389, 388, 477, 470), (519, 526, 527, 520), (520, 527, 528, 521), (521, 528, 529, 522), (522, 529, 530, 523), (523, 530, 531, 524), (524, 531, 532, 525), (531, 533, 534, 532), (533, 535, 536, 534), (535, 537, 538, 536), (537, 544, 545, 538), (539, 546, 547, 540), (540, 547, 548, 541), (541, 548, 549, 542), (542, 549, 550, 543), (543, 550, 551, 544), (544, 551, 552, 545), (356, 407, 519, 403), (403, 519, 520, 402), (402, 520, 521, 401), (401, 521, 522, 400), (400, 522, 523, 399), (399, 523, 524, 398), (398, 524, 525, 397), (397, 525, 408, 357), (525, 532, 409, 408), (532, 534, 410, 409), (534, 536, 411, 410), (536, 538, 412, 411), (538, 545, 413, 412), (545, 552, 414, 413), (552, 415, 355, 414), (551, 416, 415, 552), (550, 417, 416, 551), (549, 418, 417, 550), (548, 419, 418, 549), (547, 420, 419, 548), (546, 421, 420, 547), (404, 354, 421, 546), (405, 404, 546, 539), (407, 406, 526, 519), (553, 560, 561, 554), (554, 561, 562, 555), (555, 562, 563, 556), (556, 563, 564, 557), (557, 564, 565, 558), (558, 565, 566, 559), (560, 567, 568, 561), (561, 568, 569, 562), (562, 569, 570, 563), (563, 570, 571, 564), (564, 571, 572, 565), (565, 572, 573, 566), (567, 574, 575, 568), (568, 575, 576, 569), (569, 576, 577, 570), (570, 577, 578, 571), (571, 578, 579, 572), (572, 579, 580, 573), (574, 581, 582, 575), (575, 582, 583, 576), (576, 583, 584, 577), (577, 584, 585, 578), (578, 585, 586, 579), (579, 586, 587, 580), (581, 588, 589, 582), (582, 589, 590, 583), (583, 590, 591, 584), (584, 591, 592, 585), (585, 592, 593, 586), (586, 593, 594, 587), (588, 595, 596, 589), (589, 596, 597, 590), (590, 597, 598, 591), (591, 598, 599, 592), (592, 599, 600, 593), (593, 600, 601, 594), (354, 428, 553, 421), (421, 553, 554, 420), (420, 554, 555, 419), (419, 555, 556, 418), (418, 556, 557, 417), (417, 557, 558, 416), (416, 558, 559, 415), (415, 559, 429, 355), (559, 566, 430, 429), (566, 573, 431, 430), (573, 580, 432, 431), (580, 587, 433, 432), (587, 594, 434, 433), (594, 601, 435, 434), (601, 368, 351, 435), (600, 367, 368, 601), (599, 366, 367, 600), (598, 365, 366, 599), (597, 364, 365, 598), (596, 363, 364, 597), (595, 362, 363, 596), (422, 350, 362, 595), (423, 422, 595, 588), (424, 423, 588, 581), (425, 424, 581, 574), (426, 425, 574, 567), (427, 426, 567, 560), (428, 427, 560, 553), (602, 609, 610, 603), (603, 610, 611, 604), (604, 611, 612, 605), (605, 612, 613, 606), (606, 613, 614, 607), (607, 614, 615, 608), (616, 623, 624, 617), (617, 624, 625, 618), (618, 625, 626, 619), (619, 626, 627, 620), (620, 627, 628, 621), (621, 628, 629, 622), (352, 358, 602, 389), (389, 602, 603, 388), (388, 603, 604, 387), (387, 604, 605, 386), (386, 605, 606, 385), (385, 606, 607, 384), (384, 607, 608, 383), (383, 608, 407, 356), (608, 615, 406, 407), (622, 629, 404, 405), (629, 428, 354, 404), (628, 427, 428, 629), (627, 426, 427, 628), (626, 425, 426, 627), (625, 424, 425, 626), (624, 423, 424, 625), (623, 422, 423, 624), (361, 350, 422, 623), (360, 361, 623, 616), (358, 359, 609, 602), (630, 637, 638, 631), (631, 638, 639, 632), (632, 639, 640, 633), (633, 640, 641, 634), (634, 641, 642, 635), (635, 642, 643, 636), (637, 644, 645, 638), (638, 645, 646, 639), (639, 646, 647, 640), (640, 647, 648, 641), (641, 648, 649, 642), (642, 649, 650, 643), (644, 651, 652, 645), (645, 652, 653, 646), (646, 653, 654, 647), (647, 654, 655, 648), (648, 655, 656, 649), (649, 656, 657, 650), (651, 658, 659, 652), (652, 659, 660, 653), (653, 660, 661, 654), (654, 661, 662, 655), (655, 662, 663, 656), (656, 663, 664, 657), (658, 665, 666, 659), (659, 666, 667, 660), (660, 667, 668, 661), (661, 668, 669, 662), (662, 669, 670, 663), (663, 670, 671, 664), (665, 672, 673, 666), (666, 673, 674, 667), (667, 674, 675, 668), (668, 675, 676, 669), (669, 676, 677, 670), (670, 677, 678, 671), (357, 408, 630, 396), (396, 630, 631, 395), (395, 631, 632, 394), (394, 632, 633, 393), (393, 633, 634, 392), (392, 634, 635, 391), (391, 635, 636, 390), (390, 636, 375, 353), (636, 643, 374, 375), (643, 650, 373, 374), (650, 657, 372, 373), (657, 664, 371, 372), (664, 671, 370, 371), (671, 678, 369, 370), (678, 435, 351, 369), (677, 434, 435, 678), (676, 433, 434, 677), (675, 432, 433, 676), (674, 431, 432, 675), (673, 430, 431, 674), (672, 429, 430, 673), (414, 355, 429, 672), (413, 414, 672, 665), (412, 413, 665, 658), (411, 412, 658, 651), (410, 411, 651, 644), (409, 410, 644, 637), (408, 409, 637, 630), (93, 94, 444, 443), (94, 95, 445, 444), (95, 96, 446, 445), (96, 97, 447, 446), (97, 98, 448, 447), (98, 100, 450, 448), (100, 102, 452, 450), (102, 104, 454, 452), (9, 10, 360, 359), (104, 111, 461, 454), (107, 106, 456, 457), (108, 107, 457, 458), (109, 108, 458, 459), (110, 109, 459, 460), (111, 110, 460, 461), (106, 9, 359, 456), (10, 93, 443, 360), (176, 177, 527, 526), (177, 178, 528, 527), (178, 179, 529, 528), (179, 180, 530, 529), (180, 181, 531, 530), (181, 183, 533, 531), (183, 185, 535, 533), (185, 187, 537, 535), (55, 56, 406, 405), (187, 194, 544, 537), (190, 189, 539, 540), (191, 190, 540, 541), (192, 191, 541, 542), (193, 192, 542, 543), (194, 193, 543, 544), (189, 55, 405, 539), (56, 176, 526, 406), (441, 367, 600, 593, 586, 579, 572, 565, 558, 416, 551, 544, 194, 448), (187, 450, 448, 194), (185, 452, 450, 187), (461, 181, 183, 104, 454), (185, 183, 454, 104, 102, 452), (406, 176, 177, 178, 179, 180, 181, 461, 460, 459, 458, 457, 456, 359, 609, 610, 611, 612, 613, 614, 615), (194, 448, 447, 97, 446, 445, 444, 443, 360, 616, 617, 618, 619, 620, 621, 622, 55, 405, 189, 190, 191, 541, 192, 193, 543), (456, 526, 176, 406, 615, 614, 613, 612, 611, 610, 609, 359), (180, 460, 461, 181), (179, 529, 459, 460, 180), (528, 458, 459, 529), (177, 457, 458, 528, 527), (192, 446, 447, 448, 194, 193), (447, 193, 194, 448), (191, 445, 446, 192), (190, 444, 445, 191), (616, 360, 443, 189, 405, 622, 621, 620, 619, 618, 617), (360, 616, 617, 618, 619, 620, 621, 622, 405), (448, 194, 544), (526, 177, 527, 457, 107, 106, 456), (189, 539, 443, 93, 94, 444, 540, 190)])
_uv = me_cube_001.uv_layers.new(name='UVMap')
_uv.uv.foreach_set('vector', [-1.841, -0.1317, -1.84, -0.255, -1.716, -0.2543, -1.717, -0.131, -1.84, -0.255, -1.839, -0.3783, -1.716, -0.3776, -1.716, -0.2543, -1.839, -0.3783, -1.838, -0.5016, -1.715, -0.5009, -1.716, -0.3776, -1.838, -0.5016, -1.838, -0.6249, -1.714, -0.6242, -1.715, -0.5009, -1.838, -0.6249, -1.837, -0.7482, -1.714, -0.7475, -1.714, -0.6242, -1.837, -0.7482, -1.836, -0.8715, -1.713, -0.8708, -1.714, -0.7475, -1.714, -0.7475, -1.713, -0.8708, -1.59, -0.87, -1.59, -0.7467, -1.59, -0.7467, -1.59, -0.87, -1.466, -0.8693, -1.467, -0.746, -1.467, -0.746, -1.466, -0.8693, -1.343, -0.8686, -1.344, -0.7453, 0.7421, 0.9932, 0.249, 0.9903, 0.2497, 0.867, 0.373, 0.8678, 0.4963, 0.8685, 0.6196, 0.8692, 0.7429, 0.8699, -1.344, -0.7453, -1.343, -0.8686, -1.22, -0.8679, -1.22, -0.7446, -1.224, -0.1281, -1.223, -0.2514, -1.1, -0.2506, -1.101, -0.1273, -1.223, -0.2514, -1.223, -0.3747, -1.099, -0.3739, -1.1, -0.2506, -1.223, -0.3747, -1.222, -0.498, -1.099, -0.4972, -1.099, -0.3739, -1.222, -0.498, -1.221, -0.6213, -1.098, -0.6205, -1.099, -0.4972, -1.221, -0.6213, -1.22, -0.7446, -1.097, -0.7438, -1.098, -0.6205, -1.22, -0.7446, -1.22, -0.8679, -1.096, -0.8671, -1.097, -0.7438, -1.965, -0.009147, -1.964, -0.1324, -1.841, -0.1317, -1.841, -0.008419, -1.964, -0.1324, -1.963, -0.2557, -1.84, -0.255, -1.841, -0.1317, -1.963, -0.2557, -1.962, -0.379, -1.839, -0.3783, -1.84, -0.255, -1.962, -0.379, -1.962, -0.5023, -1.838, -0.5016, -1.839, -0.3783, -1.962, -0.5023, -1.961, -0.6256, -1.838, -0.6249, -1.838, -0.5016, -1.961, -0.6256, -1.96, -0.7489, -1.837, -0.7482, -1.838, -0.6249, -1.96, -0.7489, -1.959, -0.8722, -1.836, -0.8715, -1.837, -0.7482, -1.959, -0.8722, -1.959, -0.9955, -1.835, -0.9948, -1.836, -0.8715, -1.836, -0.8715, -1.835, -0.9948, -1.712, -0.9941, -1.713, -0.8708, -1.713, -0.8708, -1.712, -0.9941, -1.589, -0.9933, -1.59, -0.87, -1.59, -0.87, -1.589, -0.9933, -1.466, -0.9926, -1.466, -0.8693, -1.466, -0.8693, -1.466, -0.9926, -1.342, -0.9919, -1.343, -0.8686, -1.343, -0.8686, -1.342, -0.9919, -1.219, -0.9911, -1.22, -0.8679, -1.22, -0.8679, -1.219, -0.9911, -1.096, -0.9904, -1.096, -0.8671, -1.096, -0.8671, -1.096, -0.9904, -0.9724, -0.9897, -0.9731, -0.8664, -1.097, -0.7438, -1.096, -0.8671, -0.9731, -0.8664, -0.9738, -0.7431, -1.098, -0.6205, -1.097, -0.7438, -0.9738, -0.7431, -0.9745, -0.6198, -1.099, -0.4972, -1.098, -0.6205, -0.9745, -0.6198, -0.9753, -0.4965, -1.099, -0.3739, -1.099, -0.4972, -0.9753, -0.4965, -0.976, -0.3732, -1.1, -0.2506, -1.099, -0.3739, -0.976, -0.3732, -0.9767, -0.2499, -1.101, -0.1273, -1.1, -0.2506, -0.9767, -0.2499, -0.9774, -0.1266, -1.101, -0.004053, -1.101, -0.1273, -0.9774, -0.1266, -0.9782, -0.003325, -1.225, -0.00478, -1.224, -0.1281, -1.101, -0.1273, -1.101, -0.004053, -1.841, -0.008419, -1.841, -0.1317, -1.717, -0.131, -1.718, -0.007692, -0.8542, -0.1259, -0.8534, -0.2492, -0.7301, -0.2485, -0.7309, -0.1252, -0.8534, -0.2492, -0.8527, -0.3725, -0.7294, -0.3718, -0.7301, -0.2485, -0.8527, -0.3725, -0.852, -0.4958, -0.7287, -0.4951, -0.7294, -0.3718, -0.852, -0.4958, -0.8512, -0.6191, -0.7279, -0.6183, -0.7287, -0.4951, -0.8512, -0.6191, -0.8505, -0.7424, -0.7272, -0.7416, -0.7279, -0.6183, -0.8505, -0.7424, -0.8498, -0.8657, -0.7265, -0.8649, -0.7272, -0.7416, -0.7309, -0.1252, -0.7301, -0.2485, -0.6068, -0.2477, -0.6076, -0.1244, -0.7301, -0.2485, -0.7294, -0.3718, -0.6061, -0.371, -0.6068, -0.2477, -0.7294, -0.3718, -0.7287, -0.4951, -0.6054, -0.4943, -0.6061, -0.371, -0.7287, -0.4951, -0.7279, -0.6183, -0.6046, -0.6176, -0.6054, -0.4943, -0.7279, -0.6183, -0.7272, -0.7416, -0.6039, -0.7409, -0.6046, -0.6176, -0.7272, -0.7416, -0.7265, -0.8649, -0.6032, -0.8642, -0.6039, -0.7409, -0.6076, -0.1244, -0.6068, -0.2477, -0.4835, -0.247, -0.4843, -0.1237, -0.6068, -0.2477, -0.6061, -0.371, -0.4828, -0.3703, -0.4835, -0.247, -0.6061, -0.371, -0.6054, -0.4943, -0.4821, -0.4936, -0.4828, -0.3703, -0.6054, -0.4943, -0.6046, -0.6176, -0.4814, -0.6169, -0.4821, -0.4936, -0.6046, -0.6176, -0.6039, -0.7409, -0.4806, -0.7402, -0.4814, -0.6169, -0.6039, -0.7409, -0.6032, -0.8642, -0.4799, -0.8635, -0.4806, -0.7402, -0.4843, -0.1237, -0.4835, -0.247, -0.3602, -0.2463, -0.361, -0.123, -0.4835, -0.247, -0.4828, -0.3703, -0.3595, -0.3696, -0.3602, -0.2463, -0.4828, -0.3703, -0.4821, -0.4936, -0.3588, -0.4929, -0.3595, -0.3696, -0.4821, -0.4936, -0.4814, -0.6169, -0.3581, -0.6162, -0.3588, -0.4929, -0.4814, -0.6169, -0.4806, -0.7402, -0.3573, -0.7395, -0.3581, -0.6162, -0.4806, -0.7402, -0.4799, -0.8635, -0.3566, -0.8628, -0.3573, -0.7395, -0.361, -0.123, -0.3602, -0.2463, -0.2369, -0.2455, -0.2377, -0.1223, -0.3602, -0.2463, -0.3595, -0.3696, -0.2362, -0.3688, -0.2369, -0.2455, -0.3595, -0.3696, -0.3588, -0.4929, -0.2355, -0.4921, -0.2362, -0.3688, -0.3588, -0.4929, -0.3581, -0.6162, -0.2348, -0.6154, -0.2355, -0.4921, -0.3581, -0.6162, -0.3573, -0.7395, -0.234, -0.7387, -0.2348, -0.6154, -0.3573, -0.7395, -0.3566, -0.8628, -0.2333, -0.862, -0.234, -0.7387, -0.2377, -0.1223, -0.2369, -0.2455, -0.1137, -0.2448, -0.1144, -0.1215, -0.2369, -0.2455, -0.2362, -0.3688, -0.1129, -0.3681, -0.1137, -0.2448, -0.2362, -0.3688, -0.2355, -0.4921, -0.1122, -0.4914, -0.1129, -0.3681, -0.2355, -0.4921, -0.2348, -0.6154, -0.1115, -0.6147, -0.1122, -0.4914, -0.2348, -0.6154, -0.234, -0.7387, -0.1107, -0.738, -0.1115, -0.6147, -0.234, -0.7387, -0.2333, -0.862, -0.11, -0.8613, -0.1107, -0.738, -0.9782, -0.003325, -0.9774, -0.1266, -0.8542, -0.1259, -0.8549, -0.002597, -0.9774, -0.1266, -0.9767, -0.2499, -0.8534, -0.2492, -0.8542, -0.1259, -0.9767, -0.2499, -0.976, -0.3732, -0.8527, -0.3725, -0.8534, -0.2492, -0.976, -0.3732, -0.9753, -0.4965, -0.852, -0.4958, -0.8527, -0.3725, -0.9753, -0.4965, -0.9745, -0.6198, -0.8512, -0.6191, -0.852, -0.4958, -0.9745, -0.6198, -0.9738, -0.7431, -0.8505, -0.7424, -0.8512, -0.6191, -0.9738, -0.7431, -0.9731, -0.8664, -0.8498, -0.8657, -0.8505, -0.7424, -0.9731, -0.8664, -0.9724, -0.9897, -0.8491, -0.989, -0.8498, -0.8657, -0.8498, -0.8657, -0.8491, -0.989, -0.7258, -0.9882, -0.7265, -0.8649, -0.7265, -0.8649, -0.7258, -0.9882, -0.6025, -0.9875, -0.6032, -0.8642, -0.6032, -0.8642, -0.6025, -0.9875, -0.4792, -0.9868, -0.4799, -0.8635, -0.4799, -0.8635, -0.4792, -0.9868, -0.3559, -0.9861, -0.3566, -0.8628, -0.3566, -0.8628, -0.3559, -0.9861, -0.2326, -0.9853, -0.2333, -0.862, -0.2333, -0.862, -0.2326, -0.9853, -0.1093, -0.9846, -0.11, -0.8613, -0.11, -0.8613, -0.1093, -0.9846, 0.01401, -0.9839, 0.01328, -0.8606, -0.1107, -0.738, -0.11, -0.8613, 0.01328, -0.8606, 0.01256, -0.7373, -0.1115, -0.6147, -0.1107, -0.738, 0.01256, -0.7373, 0.01183, -0.614, -0.1122, -0.4914, -0.1115, -0.6147, 0.01183, -0.614, 0.0111, -0.4907, -0.1129, -0.3681, -0.1122, -0.4914, 0.0111, -0.4907, 0.01037, -0.3674, -0.1137, -0.2448, -0.1129, -0.3681, 0.01037, -0.3674, 0.009646, -0.2441, -0.1144, -0.1215, -0.1137, -0.2448, 0.009646, -0.2441, 0.008918, -0.1208, -0.1151, 0.001769, -0.1144, -0.1215, 0.008918, -0.1208, 0.00819, 0.002497, -0.2384, 0.001042, -0.2377, -0.1223, -0.1144, -0.1215, -0.1151, 0.001769, -0.3617, 0.0003137, -0.361, -0.123, -0.2377, -0.1223, -0.2384, 0.001042, -0.485, -0.000414, -0.4843, -0.1237, -0.361, -0.123, -0.3617, 0.0003137, -0.6083, -0.001142, -0.6076, -0.1244, -0.4843, -0.1237, -0.485, -0.000414, -0.7316, -0.001869, -0.7309, -0.1252, -0.6076, -0.1244, -0.6083, -0.001142, -0.8549, -0.002597, -0.8542, -0.1259, -0.7309, -0.1252, -0.7316, -0.001869, 0.1322, -0.1201, 0.1329, -0.2434, 0.2562, -0.2426, 0.2555, -0.1193, 0.1329, -0.2434, 0.1337, -0.3667, 0.257, -0.3659, 0.2562, -0.2426, 0.1337, -0.3667, 0.1344, -0.49, 0.2577, -0.4892, 0.257, -0.3659, 0.1344, -0.49, 0.1351, -0.6133, 0.2584, -0.6125, 0.2577, -0.4892, 0.1351, -0.6133, 0.1359, -0.7365, 0.2591, -0.7358, 0.2584, -0.6125, 0.1359, -0.7365, 0.1366, -0.8598, 0.2599, -0.8591, 0.2591, -0.7358, 0.2591, -0.7358, 0.2599, -0.8591, 0.3832, -0.8584, 0.3824, -0.7351, 0.3824, -0.7351, 0.3832, -0.8584, 0.5065, -0.8577, 0.5057, -0.7344, 0.5057, -0.7344, 0.5065, -0.8577, 0.6298, -0.8569, 0.629, -0.7336, 0.748, 0.006864, 0.7472, 0.1302, 0.6239, 0.1294, 0.5006, 0.1287, 0.3773, 0.128, 0.2541, 0.1272, 0.2548, 0.003953, 0.629, -0.7336, 0.6298, -0.8569, 0.7531, -0.8562, 0.7523, -0.7329, 0.7487, -0.1164, 0.7494, -0.2397, 0.8727, -0.239, 0.872, -0.1157, 0.7494, -0.2397, 0.7501, -0.363, 0.8734, -0.3623, 0.8727, -0.239, 0.7501, -0.363, 0.7509, -0.4863, 0.8742, -0.4856, 0.8734, -0.3623, 0.7509, -0.4863, 0.7516, -0.6096, 0.8749, -0.6089, 0.8742, -0.4856, 0.7516, -0.6096, 0.7523, -0.7329, 0.8756, -0.7322, 0.8749, -0.6089, 0.7523, -0.7329, 0.7531, -0.8562, 0.8764, -0.8555, 0.8756, -0.7322, 0.00819, 0.002497, 0.008918, -0.1208, 0.1322, -0.1201, 0.1315, 0.003225, 0.008918, -0.1208, 0.009646, -0.2441, 0.1329, -0.2434, 0.1322, -0.1201, 0.009646, -0.2441, 0.01037, -0.3674, 0.1337, -0.3667, 0.1329, -0.2434, 0.01037, -0.3674, 0.0111, -0.4907, 0.1344, -0.49, 0.1337, -0.3667, 0.0111, -0.4907, 0.01183, -0.614, 0.1351, -0.6133, 0.1344, -0.49, 0.01183, -0.614, 0.01256, -0.7373, 0.1359, -0.7365, 0.1351, -0.6133, 0.01256, -0.7373, 0.01328, -0.8606, 0.1366, -0.8598, 0.1359, -0.7365, 0.01328, -0.8606, 0.01401, -0.9839, 0.1373, -0.9831, 0.1366, -0.8598, 0.1366, -0.8598, 0.1373, -0.9831, 0.2606, -0.9824, 0.2599, -0.8591, 0.2599, -0.8591, 0.2606, -0.9824, 0.3839, -0.9817, 0.3832, -0.8584, 0.3832, -0.8584, 0.3839, -0.9817, 0.5072, -0.981, 0.5065, -0.8577, 0.5065, -0.8577, 0.5072, -0.981, 0.6305, -0.9802, 0.6298, -0.8569, 0.6298, -0.8569, 0.6305, -0.9802, 0.7538, -0.9795, 0.7531, -0.8562, 0.7531, -0.8562, 0.7538, -0.9795, 0.8771, -0.9788, 0.8764, -0.8555, 0.8764, -0.8555, 0.8771, -0.9788, 1.0, -0.978, 0.9996, -0.8548, 0.8756, -0.7322, 0.8764, -0.8555, 0.9996, -0.8548, 0.9989, -0.7315, 0.8749, -0.6089, 0.8756, -0.7322, 0.9989, -0.7315, 0.9982, -0.6082, 0.8742, -0.4856, 0.8749, -0.6089, 0.9982, -0.6082, 0.9975, -0.4849, 0.8734, -0.3623, 0.8742, -0.4856, 0.9975, -0.4849, 0.9967, -0.3616, 0.8727, -0.239, 0.8734, -0.3623, 0.9967, -0.3616, 0.996, -0.2383, 0.872, -0.1157, 0.8727, -0.239, 0.996, -0.2383, 0.9953, -0.115, 0.8713, 0.007591, 0.872, -0.1157, 0.9953, -0.115, 0.9946, 0.008319, 0.748, 0.006864, 0.7487, -0.1164, 0.872, -0.1157, 0.8713, 0.007591, 0.1315, 0.003225, 0.1322, -0.1201, 0.2555, -0.1193, 0.2548, 0.003953, 1.119, -0.1142, 1.119, -0.2375, 1.243, -0.2368, 1.242, -0.1135, 1.119, -0.2375, 1.12, -0.3608, 1.243, -0.3601, 1.243, -0.2368, 1.12, -0.3608, 1.121, -0.4841, 1.244, -0.4834, 1.243, -0.3601, 1.121, -0.4841, 1.121, -0.6074, 1.245, -0.6067, 1.244, -0.4834, 1.121, -0.6074, 1.122, -0.7307, 1.246, -0.73, 1.245, -0.6067, 1.122, -0.7307, 1.123, -0.854, 1.246, -0.8533, 1.246, -0.73, 1.242, -0.1135, 1.243, -0.2368, 1.366, -0.2361, 1.365, -0.1128, 1.243, -0.2368, 1.243, -0.3601, 1.367, -0.3594, 1.366, -0.2361, 1.243, -0.3601, 1.244, -0.4834, 1.367, -0.4827, 1.367, -0.3594, 1.244, -0.4834, 1.245, -0.6067, 1.368, -0.606, 1.367, -0.4827, 1.245, -0.6067, 1.246, -0.73, 1.369, -0.7293, 1.368, -0.606, 1.246, -0.73, 1.246, -0.8533, 1.37, -0.8526, 1.369, -0.7293, 1.365, -0.1128, 1.366, -0.2361, 1.489, -0.2354, 1.488, -0.1121, 1.366, -0.2361, 1.367, -0.3594, 1.49, -0.3587, 1.489, -0.2354, 1.367, -0.3594, 1.367, -0.4827, 1.491, -0.482, 1.49, -0.3587, 1.367, -0.4827, 1.368, -0.606, 1.491, -0.6052, 1.491, -0.482, 1.368, -0.606, 1.369, -0.7293, 1.492, -0.7285, 1.491, -0.6052, 1.369, -0.7293, 1.37, -0.8526, 1.493, -0.8518, 1.492, -0.7285, 1.488, -0.1121, 1.489, -0.2354, 1.612, -0.2346, 1.612, -0.1113, 1.489, -0.2354, 1.49, -0.3587, 1.613, -0.3579, 1.612, -0.2346, 1.49, -0.3587, 1.491, -0.482, 1.614, -0.4812, 1.613, -0.3579, 1.491, -0.482, 1.491, -0.6052, 1.615, -0.6045, 1.614, -0.4812, 1.491, -0.6052, 1.492, -0.7285, 1.615, -0.7278, 1.615, -0.6045, 1.492, -0.7285, 1.493, -0.8518, 1.616, -0.8511, 1.615, -0.7278, 1.612, -0.1113, 1.612, -0.2346, 1.736, -0.2339, 1.735, -0.1106, 1.612, -0.2346, 1.613, -0.3579, 1.737, -0.3572, 1.736, -0.2339, 1.613, -0.3579, 1.614, -0.4812, 1.737, -0.4805, 1.737, -0.3572, 1.614, -0.4812, 1.615, -0.6045, 1.738, -0.6038, 1.737, -0.4805, 1.615, -0.6045, 1.615, -0.7278, 1.739, -0.7271, 1.738, -0.6038, 1.615, -0.7278, 1.616, -0.8511, 1.739, -0.8504, 1.739, -0.7271, 1.735, -0.1106, 1.736, -0.2339, 1.859, -0.2332, 1.858, -0.1099, 1.736, -0.2339, 1.737, -0.3572, 1.86, -0.3565, 1.859, -0.2332, 1.737, -0.3572, 1.737, -0.4805, 1.861, -0.4798, 1.86, -0.3565, 1.737, -0.4805, 1.738, -0.6038, 1.861, -0.6031, 1.861, -0.4798, 1.738, -0.6038, 1.739, -0.7271, 1.862, -0.7264, 1.861, -0.6031, 1.739, -0.7271, 1.739, -0.8504, 1.863, -0.8497, 1.862, -0.7264, 0.9946, 0.008319, 0.9953, -0.115, 1.119, -0.1142, 1.118, 0.009047, 0.9953, -0.115, 0.996, -0.2383, 1.119, -0.2375, 1.119, -0.1142, 0.996, -0.2383, 0.9967, -0.3616, 1.12, -0.3608, 1.119, -0.2375, 0.9967, -0.3616, 0.9975, -0.4849, 1.121, -0.4841, 1.12, -0.3608, 0.9975, -0.4849, 0.9982, -0.6082, 1.121, -0.6074, 1.121, -0.4841, 0.9982, -0.6082, 0.9989, -0.7315, 1.122, -0.7307, 1.121, -0.6074, 0.9989, -0.7315, 0.9996, -0.8548, 1.123, -0.854, 1.122, -0.7307, 0.9996, -0.8548, 1.0, -0.978, 1.124, -0.9773, 1.123, -0.854, 1.123, -0.854, 1.124, -0.9773, 1.247, -0.9766, 1.246, -0.8533, 1.246, -0.8533, 1.247, -0.9766, 1.37, -0.9759, 1.37, -0.8526, 1.37, -0.8526, 1.37, -0.9759, 1.494, -0.9751, 1.493, -0.8518, 1.493, -0.8518, 1.494, -0.9751, 1.617, -0.9744, 1.616, -0.8511, 1.616, -0.8511, 1.617, -0.9744, 1.74, -0.9737, 1.739, -0.8504, 1.739, -0.8504, 1.74, -0.9737, 1.863, -0.973, 1.863, -0.8497, 1.863, -0.8497, 1.863, -0.973, 1.987, -0.9722, 1.986, -0.8489, 1.862, -0.7264, 1.863, -0.8497, 1.986, -0.8489, 1.985, -0.7256, 1.861, -0.6031, 1.862, -0.7264, 1.985, -0.7256, 1.985, -0.6023, 1.861, -0.4798, 1.861, -0.6031, 1.985, -0.6023, 1.984, -0.479, 1.86, -0.3565, 1.861, -0.4798, 1.984, -0.479, 1.983, -0.3557, 1.859, -0.2332, 1.86, -0.3565, 1.983, -0.3557, 1.982, -0.2325, 1.858, -0.1099, 1.859, -0.2332, 1.982, -0.2325, 1.982, -0.1092, 1.858, 0.01341, 1.858, -0.1099, 1.982, -0.1092, 1.981, 0.01414, 1.734, 0.01269, 1.735, -0.1106, 1.858, -0.1099, 1.858, 0.01341, 1.611, 0.01196, 1.612, -0.1113, 1.735, -0.1106, 1.734, 0.01269, 1.488, 0.01123, 1.488, -0.1121, 1.612, -0.1113, 1.611, 0.01196, 1.364, 0.0105, 1.365, -0.1128, 1.488, -0.1121, 1.488, 0.01123, 1.241, 0.009775, 1.242, -0.1135, 1.365, -0.1128, 1.364, 0.0105, 1.118, 0.009047, 1.119, -0.1142, 1.242, -0.1135, 1.241, 0.009775, 0.1264, 0.8663, 0.1271, 0.743, 0.2504, 0.7437, 0.2497, 0.867, 0.1271, 0.743, 0.1278, 0.6197, 0.2511, 0.6204, 0.2504, 0.7437, 0.1278, 0.6197, 0.1286, 0.4964, 0.2519, 0.4971, 0.2511, 0.6204, 0.1286, 0.4964, 0.1293, 0.3731, 0.2526, 0.3738, 0.2519, 0.4971, 0.1293, 0.3731, 0.13, 0.2498, 0.2533, 0.2505, 0.2526, 0.3738, 0.13, 0.2498, 0.1308, 0.1265, 0.2541, 0.1272, 0.2533, 0.2505, 0.2497, 0.867, 0.2504, 0.7437, 0.3737, 0.7445, 0.373, 0.8678, 0.2504, 0.7437, 0.2511, 0.6204, 0.3744, 0.6212, 0.3737, 0.7445, 0.2511, 0.6204, 0.2519, 0.4971, 0.3752, 0.4979, 0.3744, 0.6212, 0.2519, 0.4971, 0.2526, 0.3738, 0.3759, 0.3746, 0.3752, 0.4979, 0.2526, 0.3738, 0.2533, 0.2505, 0.3766, 0.2513, 0.3759, 0.3746, 0.2533, 0.2505, 0.2541, 0.1272, 0.3773, 0.128, 0.3766, 0.2513, 0.373, 0.8678, 0.3737, 0.7445, 0.497, 0.7452, 0.4963, 0.8685, 0.3737, 0.7445, 0.3744, 0.6212, 0.4977, 0.6219, 0.497, 0.7452, 0.3744, 0.6212, 0.3752, 0.4979, 0.4985, 0.4986, 0.4977, 0.6219, 0.3752, 0.4979, 0.3759, 0.3746, 0.4992, 0.3753, 0.4985, 0.4986, 0.3759, 0.3746, 0.3766, 0.2513, 0.4999, 0.252, 0.4992, 0.3753, 0.3766, 0.2513, 0.3773, 0.128, 0.5006, 0.1287, 0.4999, 0.252, 0.4963, 0.8685, 0.497, 0.7452, 0.6203, 0.7459, 0.6196, 0.8692, 0.497, 0.7452, 0.4977, 0.6219, 0.621, 0.6226, 0.6203, 0.7459, 0.4977, 0.6219, 0.4985, 0.4986, 0.6218, 0.4993, 0.621, 0.6226, 0.4985, 0.4986, 0.4992, 0.3753, 0.6225, 0.376, 0.6218, 0.4993, 0.4992, 0.3753, 0.4999, 0.252, 0.6232, 0.2527, 0.6225, 0.376, 0.4999, 0.252, 0.5006, 0.1287, 0.6239, 0.1294, 0.6232, 0.2527, 0.6196, 0.8692, 0.6203, 0.7459, 0.7436, 0.7466, 0.7429, 0.8699, 0.6203, 0.7459, 0.621, 0.6226, 0.7443, 0.6233, 0.7436, 0.7466, 0.621, 0.6226, 0.6218, 0.4993, 0.7451, 0.5, 0.7443, 0.6233, 0.6218, 0.4993, 0.6225, 0.376, 0.7458, 0.3768, 0.7451, 0.5, 0.6225, 0.376, 0.6232, 0.2527, 0.7465, 0.2535, 0.7458, 0.3768, 0.6232, 0.2527, 0.6239, 0.1294, 0.7472, 0.1302, 0.7465, 0.2535, 0.7429, 0.8699, 0.7436, 0.7466, 0.8669, 0.7474, 0.8662, 0.8707, 0.7436, 0.7466, 0.7443, 0.6233, 0.8676, 0.6241, 0.8669, 0.7474, 0.7443, 0.6233, 0.7451, 0.5, 0.8683, 0.5008, 0.8676, 0.6241, 0.7451, 0.5, 0.7458, 0.3768, 0.8691, 0.3775, 0.8683, 0.5008, 0.7458, 0.3768, 0.7465, 0.2535, 0.8698, 0.2542, 0.8691, 0.3775, 0.7465, 0.2535, 0.7472, 0.1302, 0.8705, 0.1309, 0.8698, 0.2542, 0.002368, 0.9889, 0.003096, 0.8656, 0.1264, 0.8663, 0.1257, 0.9896, 0.003096, 0.8656, 0.003824, 0.7423, 0.1271, 0.743, 0.1264, 0.8663, 0.003824, 0.7423, 0.004551, 0.619, 0.1278, 0.6197, 0.1271, 0.743, 0.004551, 0.619, 0.005279, 0.4957, 0.1286, 0.4964, 0.1278, 0.6197, 0.005279, 0.4957, 0.006007, 0.3724, 0.1293, 0.3731, 0.1286, 0.4964, 0.006007, 0.3724, 0.006735, 0.2491, 0.13, 0.2498, 0.1293, 0.3731, 0.006735, 0.2491, 0.007462, 0.1258, 0.1308, 0.1265, 0.13, 0.2498, 0.007462, 0.1258, 0.00819, 0.002497, 0.1315, 0.003225, 0.1308, 0.1265, 0.1308, 0.1265, 0.1315, 0.003225, 0.2548, 0.003953, 0.2541, 0.1272, 0.7472, 0.1302, 0.748, 0.006864, 0.8713, 0.007591, 0.8705, 0.1309, 0.8705, 0.1309, 0.8713, 0.007591, 0.9946, 0.008319, 0.9938, 0.1316, 0.8698, 0.2542, 0.8705, 0.1309, 0.9938, 0.1316, 0.9931, 0.2549, 0.8691, 0.3775, 0.8698, 0.2542, 0.9931, 0.2549, 0.9924, 0.3782, 0.8683, 0.5008, 0.8691, 0.3775, 0.9924, 0.3782, 0.9916, 0.5015, 0.8676, 0.6241, 0.8683, 0.5008, 0.9916, 0.5015, 0.9909, 0.6248, 0.8669, 0.7474, 0.8676, 0.6241, 0.9909, 0.6248, 0.9902, 0.7481, 0.8662, 0.8707, 0.8669, 0.7474, 0.9902, 0.7481, 0.9895, 0.8714, 0.8654, 0.994, 0.8662, 0.8707, 0.9895, 0.8714, 0.9887, 0.9947, 0.7421, 0.9932, 0.7429, 0.8699, 0.8662, 0.8707, 0.8654, 0.994, 0.1257, 0.9896, 0.1264, 0.8663, 0.2497, 0.867, 0.249, 0.9903, 0.138, -1.106, 0.1388, -1.23, 0.2621, -1.229, 0.2613, -1.106, 0.1388, -1.23, 0.1395, -1.353, 0.2628, -1.352, 0.2621, -1.229, 0.1395, -1.353, 0.1402, -1.476, 0.2635, -1.476, 0.2628, -1.352, 0.1402, -1.476, 0.1409, -1.6, 0.2642, -1.599, 0.2635, -1.476, 0.1409, -1.6, 0.1417, -1.723, 0.265, -1.722, 0.2642, -1.599, 0.1417, -1.723, 0.1424, -1.846, 0.2657, -1.845, 0.265, -1.722, 0.2613, -1.106, 0.2621, -1.229, 0.3854, -1.228, 0.3846, -1.105, 0.2621, -1.229, 0.2628, -1.352, 0.3861, -1.352, 0.3854, -1.228, 0.2628, -1.352, 0.2635, -1.476, 0.3868, -1.475, 0.3861, -1.352, 0.2635, -1.476, 0.2642, -1.599, 0.3875, -1.598, 0.3868, -1.475, 0.2642, -1.599, 0.265, -1.722, 0.3883, -1.721, 0.3875, -1.598, 0.265, -1.722, 0.2657, -1.845, 0.389, -1.845, 0.3883, -1.721, 0.3846, -1.105, 0.3854, -1.228, 0.5087, -1.228, 0.5079, -1.104, 0.3854, -1.228, 0.3861, -1.352, 0.5094, -1.351, 0.5087, -1.228, 0.3861, -1.352, 0.3868, -1.475, 0.5101, -1.474, 0.5094, -1.351, 0.3868, -1.475, 0.3875, -1.598, 0.5108, -1.597, 0.5101, -1.474, 0.3875, -1.598, 0.3883, -1.721, 0.5116, -1.721, 0.5108, -1.597, 0.3883, -1.721, 0.389, -1.845, 0.5123, -1.844, 0.5116, -1.721, 0.5079, -1.104, 0.5087, -1.228, 0.6319, -1.227, 0.6312, -1.104, 0.5087, -1.228, 0.5094, -1.351, 0.6327, -1.35, 0.6319, -1.227, 0.5094, -1.351, 0.5101, -1.474, 0.6334, -1.473, 0.6327, -1.35, 0.5101, -1.474, 0.5108, -1.597, 0.6341, -1.597, 0.6334, -1.473, 0.5108, -1.597, 0.5116, -1.721, 0.6349, -1.72, 0.6341, -1.597, 0.5116, -1.721, 0.5123, -1.844, 0.6356, -1.843, 0.6349, -1.72, 0.6312, -1.104, 0.6319, -1.227, 0.7552, -1.226, 0.7545, -1.103, 0.6319, -1.227, 0.6327, -1.35, 0.756, -1.349, 0.7552, -1.226, 0.6327, -1.35, 0.6334, -1.473, 0.7567, -1.473, 0.756, -1.349, 0.6334, -1.473, 0.6341, -1.597, 0.7574, -1.596, 0.7567, -1.473, 0.6341, -1.597, 0.6349, -1.72, 0.7582, -1.719, 0.7574, -1.596, 0.6349, -1.72, 0.6356, -1.843, 0.7589, -1.843, 0.7582, -1.719, 0.7545, -1.103, 0.7552, -1.226, 0.8785, -1.225, 0.8778, -1.102, 0.7552, -1.226, 0.756, -1.349, 0.8793, -1.349, 0.8785, -1.225, 0.756, -1.349, 0.7567, -1.473, 0.88, -1.472, 0.8793, -1.349, 0.7567, -1.473, 0.7574, -1.596, 0.8807, -1.595, 0.88, -1.472, 0.7574, -1.596, 0.7582, -1.719, 0.8814, -1.719, 0.8807, -1.595, 0.7582, -1.719, 0.7589, -1.843, 0.8822, -1.842, 0.8814, -1.719, 0.01401, -0.9839, 0.01474, -1.107, 0.138, -1.106, 0.1373, -0.9831, 0.01474, -1.107, 0.01547, -1.23, 0.1388, -1.23, 0.138, -1.106, 0.01547, -1.23, 0.0162, -1.354, 0.1395, -1.353, 0.1388, -1.23, 0.0162, -1.354, 0.01692, -1.477, 0.1402, -1.476, 0.1395, -1.353, 0.01692, -1.477, 0.01765, -1.6, 0.1409, -1.6, 0.1402, -1.476, 0.01765, -1.6, 0.01838, -1.724, 0.1417, -1.723, 0.1409, -1.6, 0.01838, -1.724, 0.01911, -1.847, 0.1424, -1.846, 0.1417, -1.723, 0.01911, -1.847, 0.01983, -1.97, 0.1431, -1.97, 0.1424, -1.846, 0.1424, -1.846, 0.1431, -1.97, 0.2664, -1.969, 0.2657, -1.845, 0.2657, -1.845, 0.2664, -1.969, 0.3897, -1.968, 0.389, -1.845, 0.389, -1.845, 0.3897, -1.968, 0.513, -1.967, 0.5123, -1.844, 0.5123, -1.844, 0.513, -1.967, 0.6363, -1.967, 0.6356, -1.843, 0.6356, -1.843, 0.6363, -1.967, 0.7596, -1.966, 0.7589, -1.843, 0.7589, -1.843, 0.7596, -1.966, 0.8829, -1.965, 0.8822, -1.842, 0.8822, -1.842, 0.8829, -1.965, 1.006, -1.964, 1.005, -1.841, 0.8814, -1.719, 0.8822, -1.842, 1.005, -1.841, 1.005, -1.718, 0.8807, -1.595, 0.8814, -1.719, 1.005, -1.718, 1.004, -1.595, 0.88, -1.472, 0.8807, -1.595, 1.004, -1.595, 1.003, -1.471, 0.8793, -1.349, 0.88, -1.472, 1.003, -1.471, 1.003, -1.348, 0.8785, -1.225, 0.8793, -1.349, 1.003, -1.348, 1.002, -1.225, 0.8778, -1.102, 0.8785, -1.225, 1.002, -1.225, 1.001, -1.101, 0.8771, -0.9788, 0.8778, -1.102, 1.001, -1.101, 1.0, -0.978, 0.7538, -0.9795, 0.7545, -1.103, 0.8778, -1.102, 0.8771, -0.9788, 0.6305, -0.9802, 0.6312, -1.104, 0.7545, -1.103, 0.7538, -0.9795, 0.5072, -0.981, 0.5079, -1.104, 0.6312, -1.104, 0.6305, -0.9802, 0.3839, -0.9817, 0.3846, -1.105, 0.5079, -1.104, 0.5072, -0.981, 0.2606, -0.9824, 0.2613, -1.106, 0.3846, -1.105, 0.3839, -0.9817, 0.1373, -0.9831, 0.138, -1.106, 0.2613, -1.106, 0.2606, -0.9824, -1.841, -0.1317, -1.717, -0.131, -1.716, -0.2543, -1.84, -0.255, -1.84, -0.255, -1.716, -0.2543, -1.716, -0.3776, -1.839, -0.3783, -1.839, -0.3783, -1.716, -0.3776, -1.715, -0.5009, -1.838, -0.5016, -1.838, -0.5016, -1.715, -0.5009, -1.714, -0.6242, -1.838, -0.6249, -1.838, -0.6249, -1.714, -0.6242, -1.714, -0.7475, -1.837, -0.7482, -1.837, -0.7482, -1.714, -0.7475, -1.713, -0.8708, -1.836, -0.8715, -1.714, -0.7475, -1.59, -0.7467, -1.59, -0.87, -1.713, -0.8708, -1.59, -0.7467, -1.467, -0.746, -1.466, -0.8693, -1.59, -0.87, -1.467, -0.746, -1.344, -0.7453, -1.343, -0.8686, -1.466, -0.8693, -1.344, -0.7453, -1.22, -0.7446, -1.22, -0.8679, -1.343, -0.8686, -1.224, -0.1281, -1.101, -0.1273, -1.1, -0.2506, -1.223, -0.2514, -1.223, -0.2514, -1.1, -0.2506, -1.099, -0.3739, -1.223, -0.3747, -1.223, -0.3747, -1.099, -0.3739, -1.099, -0.4972, -1.222, -0.498, -1.222, -0.498, -1.099, -0.4972, -1.098, -0.6205, -1.221, -0.6213, -1.221, -0.6213, -1.098, -0.6205, -1.097, -0.7438, -1.22, -0.7446, -1.22, -0.7446, -1.097, -0.7438, -1.096, -0.8671, -1.22, -0.8679, -1.965, -0.009147, -1.841, -0.008419, -1.841, -0.1317, -1.964, -0.1324, -1.964, -0.1324, -1.841, -0.1317, -1.84, -0.255, -1.963, -0.2557, -1.963, -0.2557, -1.84, -0.255, -1.839, -0.3783, -1.962, -0.379, -1.962, -0.379, -1.839, -0.3783, -1.838, -0.5016, -1.962, -0.5023, -1.962, -0.5023, -1.838, -0.5016, -1.838, -0.6249, -1.961, -0.6256, -1.961, -0.6256, -1.838, -0.6249, -1.837, -0.7482, -1.96, -0.7489, -1.96, -0.7489, -1.837, -0.7482, -1.836, -0.8715, -1.959, -0.8722, -1.959, -0.8722, -1.836, -0.8715, -1.835, -0.9948, -1.959, -0.9955, -1.836, -0.8715, -1.713, -0.8708, -1.712, -0.9941, -1.835, -0.9948, -1.713, -0.8708, -1.59, -0.87, -1.589, -0.9933, -1.712, -0.9941, -1.59, -0.87, -1.466, -0.8693, -1.466, -0.9926, -1.589, -0.9933, -1.466, -0.8693, -1.343, -0.8686, -1.342, -0.9919, -1.466, -0.9926, -1.343, -0.8686, -1.22, -0.8679, -1.219, -0.9911, -1.342, -0.9919, -1.22, -0.8679, -1.096, -0.8671, -1.096, -0.9904, -1.219, -0.9911, -1.096, -0.8671, -0.9731, -0.8664, -0.9724, -0.9897, -1.096, -0.9904, -1.097, -0.7438, -0.9738, -0.7431, -0.9731, -0.8664, -1.096, -0.8671, -1.098, -0.6205, -0.9745, -0.6198, -0.9738, -0.7431, -1.097, -0.7438, -1.099, -0.4972, -0.9753, -0.4965, -0.9745, -0.6198, -1.098, -0.6205, -1.099, -0.3739, -0.976, -0.3732, -0.9753, -0.4965, -1.099, -0.4972, -1.1, -0.2506, -0.9767, -0.2499, -0.976, -0.3732, -1.099, -0.3739, -1.101, -0.1273, -0.9774, -0.1266, -0.9767, -0.2499, -1.1, -0.2506, -1.101, -0.004053, -0.9782, -0.003325, -0.9774, -0.1266, -1.101, -0.1273, -1.225, -0.00478, -1.101, -0.004053, -1.101, -0.1273, -1.224, -0.1281, -1.841, -0.008419, -1.718, -0.007692, -1.717, -0.131, -1.841, -0.1317, -0.8542, -0.1259, -0.7309, -0.1252, -0.7301, -0.2485, -0.8534, -0.2492, -0.8534, -0.2492, -0.7301, -0.2485, -0.7294, -0.3718, -0.8527, -0.3725, -0.8527, -0.3725, -0.7294, -0.3718, -0.7287, -0.4951, -0.852, -0.4958, -0.852, -0.4958, -0.7287, -0.4951, -0.7279, -0.6183, -0.8512, -0.6191, -0.8512, -0.6191, -0.7279, -0.6183, -0.7272, -0.7416, -0.8505, -0.7424, -0.8505, -0.7424, -0.7272, -0.7416, -0.7265, -0.8649, -0.8498, -0.8657, -0.7309, -0.1252, -0.6076, -0.1244, -0.6068, -0.2477, -0.7301, -0.2485, -0.7301, -0.2485, -0.6068, -0.2477, -0.6061, -0.371, -0.7294, -0.3718, -0.7294, -0.3718, -0.6061, -0.371, -0.6054, -0.4943, -0.7287, -0.4951, -0.7287, -0.4951, -0.6054, -0.4943, -0.6046, -0.6176, -0.7279, -0.6183, -0.7279, -0.6183, -0.6046, -0.6176, -0.6039, -0.7409, -0.7272, -0.7416, -0.7272, -0.7416, -0.6039, -0.7409, -0.6032, -0.8642, -0.7265, -0.8649, -0.6076, -0.1244, -0.4843, -0.1237, -0.4835, -0.247, -0.6068, -0.2477, -0.6068, -0.2477, -0.4835, -0.247, -0.4828, -0.3703, -0.6061, -0.371, -0.6061, -0.371, -0.4828, -0.3703, -0.4821, -0.4936, -0.6054, -0.4943, -0.6054, -0.4943, -0.4821, -0.4936, -0.4814, -0.6169, -0.6046, -0.6176, -0.6046, -0.6176, -0.4814, -0.6169, -0.4806, -0.7402, -0.6039, -0.7409, -0.6039, -0.7409, -0.4806, -0.7402, -0.4799, -0.8635, -0.6032, -0.8642, -0.4843, -0.1237, -0.361, -0.123, -0.3602, -0.2463, -0.4835, -0.247, -0.4835, -0.247, -0.3602, -0.2463, -0.3595, -0.3696, -0.4828, -0.3703, -0.4828, -0.3703, -0.3595, -0.3696, -0.3588, -0.4929, -0.4821, -0.4936, -0.4821, -0.4936, -0.3588, -0.4929, -0.3581, -0.6162, -0.4814, -0.6169, -0.4814, -0.6169, -0.3581, -0.6162, -0.3573, -0.7395, -0.4806, -0.7402, -0.4806, -0.7402, -0.3573, -0.7395, -0.3566, -0.8628, -0.4799, -0.8635, -0.361, -0.123, -0.2377, -0.1223, -0.2369, -0.2455, -0.3602, -0.2463, -0.3602, -0.2463, -0.2369, -0.2455, -0.2362, -0.3688, -0.3595, -0.3696, -0.3595, -0.3696, -0.2362, -0.3688, -0.2355, -0.4921, -0.3588, -0.4929, -0.3588, -0.4929, -0.2355, -0.4921, -0.2348, -0.6154, -0.3581, -0.6162, -0.3581, -0.6162, -0.2348, -0.6154, -0.234, -0.7387, -0.3573, -0.7395, -0.3573, -0.7395, -0.234, -0.7387, -0.2333, -0.862, -0.3566, -0.8628, -0.2377, -0.1223, -0.1144, -0.1215, -0.1137, -0.2448, -0.2369, -0.2455, -0.2369, -0.2455, -0.1137, -0.2448, -0.1129, -0.3681, -0.2362, -0.3688, -0.2362, -0.3688, -0.1129, -0.3681, -0.1122, -0.4914, -0.2355, -0.4921, -0.2355, -0.4921, -0.1122, -0.4914, -0.1115, -0.6147, -0.2348, -0.6154, -0.2348, -0.6154, -0.1115, -0.6147, -0.1107, -0.738, -0.234, -0.7387, -0.234, -0.7387, -0.1107, -0.738, -0.11, -0.8613, -0.2333, -0.862, -0.9782, -0.003325, -0.8549, -0.002597, -0.8542, -0.1259, -0.9774, -0.1266, -0.9774, -0.1266, -0.8542, -0.1259, -0.8534, -0.2492, -0.9767, -0.2499, -0.9767, -0.2499, -0.8534, -0.2492, -0.8527, -0.3725, -0.976, -0.3732, -0.976, -0.3732, -0.8527, -0.3725, -0.852, -0.4958, -0.9753, -0.4965, -0.9753, -0.4965, -0.852, -0.4958, -0.8512, -0.6191, -0.9745, -0.6198, -0.9745, -0.6198, -0.8512, -0.6191, -0.8505, -0.7424, -0.9738, -0.7431, -0.9738, -0.7431, -0.8505, -0.7424, -0.8498, -0.8657, -0.9731, -0.8664, -0.9731, -0.8664, -0.8498, -0.8657, -0.8491, -0.989, -0.9724, -0.9897, -0.8498, -0.8657, -0.7265, -0.8649, -0.7258, -0.9882, -0.8491, -0.989, -0.7265, -0.8649, -0.6032, -0.8642, -0.6025, -0.9875, -0.7258, -0.9882, -0.6032, -0.8642, -0.4799, -0.8635, -0.4792, -0.9868, -0.6025, -0.9875, -0.4799, -0.8635, -0.3566, -0.8628, -0.3559, -0.9861, -0.4792, -0.9868, -0.3566, -0.8628, -0.2333, -0.862, -0.2326, -0.9853, -0.3559, -0.9861, -0.2333, -0.862, -0.11, -0.8613, -0.1093, -0.9846, -0.2326, -0.9853, -0.11, -0.8613, 0.01328, -0.8606, 0.01401, -0.9839, -0.1093, -0.9846, -0.1107, -0.738, 0.01256, -0.7373, 0.01328, -0.8606, -0.11, -0.8613, -0.1115, -0.6147, 0.01183, -0.614, 0.01256, -0.7373, -0.1107, -0.738, -0.1122, -0.4914, 0.0111, -0.4907, 0.01183, -0.614, -0.1115, -0.6147, -0.1129, -0.3681, 0.01037, -0.3674, 0.0111, -0.4907, -0.1122, -0.4914, -0.1137, -0.2448, 0.009646, -0.2441, 0.01037, -0.3674, -0.1129, -0.3681, -0.1144, -0.1215, 0.008918, -0.1208, 0.009646, -0.2441, -0.1137, -0.2448, -0.1151, 0.001769, 0.00819, 0.002497, 0.008918, -0.1208, -0.1144, -0.1215, -0.2384, 0.001042, -0.1151, 0.001769, -0.1144, -0.1215, -0.2377, -0.1223, -0.3617, 0.0003137, -0.2384, 0.001042, -0.2377, -0.1223, -0.361, -0.123, -0.485, -0.000414, -0.3617, 0.0003137, -0.361, -0.123, -0.4843, -0.1237, -0.6083, -0.001142, -0.485, -0.000414, -0.4843, -0.1237, -0.6076, -0.1244, -0.7316, -0.001869, -0.6083, -0.001142, -0.6076, -0.1244, -0.7309, -0.1252, -0.8549, -0.002597, -0.7316, -0.001869, -0.7309, -0.1252, -0.8542, -0.1259, 0.1322, -0.1201, 0.2555, -0.1193, 0.2562, -0.2426, 0.1329, -0.2434, 0.1329, -0.2434, 0.2562, -0.2426, 0.257, -0.3659, 0.1337, -0.3667, 0.1337, -0.3667, 0.257, -0.3659, 0.2577, -0.4892, 0.1344, -0.49, 0.1344, -0.49, 0.2577, -0.4892, 0.2584, -0.6125, 0.1351, -0.6133, 0.1351, -0.6133, 0.2584, -0.6125, 0.2591, -0.7358, 0.1359, -0.7365, 0.1359, -0.7365, 0.2591, -0.7358, 0.2599, -0.8591, 0.1366, -0.8598, 0.2591, -0.7358, 0.3824, -0.7351, 0.3832, -0.8584, 0.2599, -0.8591, 0.3824, -0.7351, 0.5057, -0.7344, 0.5065, -0.8577, 0.3832, -0.8584, 0.5057, -0.7344, 0.629, -0.7336, 0.6298, -0.8569, 0.5065, -0.8577, 0.629, -0.7336, 0.7523, -0.7329, 0.7531, -0.8562, 0.6298, -0.8569, 0.7487, -0.1164, 0.872, -0.1157, 0.8727, -0.239, 0.7494, -0.2397, 0.7494, -0.2397, 0.8727, -0.239, 0.8734, -0.3623, 0.7501, -0.363, 0.7501, -0.363, 0.8734, -0.3623, 0.8742, -0.4856, 0.7509, -0.4863, 0.7509, -0.4863, 0.8742, -0.4856, 0.8749, -0.6089, 0.7516, -0.6096, 0.7516, -0.6096, 0.8749, -0.6089, 0.8756, -0.7322, 0.7523, -0.7329, 0.7523, -0.7329, 0.8756, -0.7322, 0.8764, -0.8555, 0.7531, -0.8562, 0.00819, 0.002497, 0.1315, 0.003225, 0.1322, -0.1201, 0.008918, -0.1208, 0.008918, -0.1208, 0.1322, -0.1201, 0.1329, -0.2434, 0.009646, -0.2441, 0.009646, -0.2441, 0.1329, -0.2434, 0.1337, -0.3667, 0.01037, -0.3674, 0.01037, -0.3674, 0.1337, -0.3667, 0.1344, -0.49, 0.0111, -0.4907, 0.0111, -0.4907, 0.1344, -0.49, 0.1351, -0.6133, 0.01183, -0.614, 0.01183, -0.614, 0.1351, -0.6133, 0.1359, -0.7365, 0.01256, -0.7373, 0.01256, -0.7373, 0.1359, -0.7365, 0.1366, -0.8598, 0.01328, -0.8606, 0.01328, -0.8606, 0.1366, -0.8598, 0.1373, -0.9831, 0.01401, -0.9839, 0.1366, -0.8598, 0.2599, -0.8591, 0.2606, -0.9824, 0.1373, -0.9831, 0.2599, -0.8591, 0.3832, -0.8584, 0.3839, -0.9817, 0.2606, -0.9824, 0.3832, -0.8584, 0.5065, -0.8577, 0.5072, -0.981, 0.3839, -0.9817, 0.5065, -0.8577, 0.6298, -0.8569, 0.6305, -0.9802, 0.5072, -0.981, 0.6298, -0.8569, 0.7531, -0.8562, 0.7538, -0.9795, 0.6305, -0.9802, 0.7531, -0.8562, 0.8764, -0.8555, 0.8771, -0.9788, 0.7538, -0.9795, 0.8764, -0.8555, 0.9996, -0.8548, 1.0, -0.978, 0.8771, -0.9788, 0.8756, -0.7322, 0.9989, -0.7315, 0.9996, -0.8548, 0.8764, -0.8555, 0.8749, -0.6089, 0.9982, -0.6082, 0.9989, -0.7315, 0.8756, -0.7322, 0.8742, -0.4856, 0.9975, -0.4849, 0.9982, -0.6082, 0.8749, -0.6089, 0.8734, -0.3623, 0.9967, -0.3616, 0.9975, -0.4849, 0.8742, -0.4856, 0.8727, -0.239, 0.996, -0.2383, 0.9967, -0.3616, 0.8734, -0.3623, 0.872, -0.1157, 0.9953, -0.115, 0.996, -0.2383, 0.8727, -0.239, 0.8713, 0.007591, 0.9946, 0.008319, 0.9953, -0.115, 0.872, -0.1157, 0.748, 0.006864, 0.8713, 0.007591, 0.872, -0.1157, 0.7487, -0.1164, 0.1315, 0.003225, 0.2548, 0.003953, 0.2555, -0.1193, 0.1322, -0.1201, 1.119, -0.1142, 1.242, -0.1135, 1.243, -0.2368, 1.119, -0.2375, 1.119, -0.2375, 1.243, -0.2368, 1.243, -0.3601, 1.12, -0.3608, 1.12, -0.3608, 1.243, -0.3601, 1.244, -0.4834, 1.121, -0.4841, 1.121, -0.4841, 1.244, -0.4834, 1.245, -0.6067, 1.121, -0.6074, 1.121, -0.6074, 1.245, -0.6067, 1.246, -0.73, 1.122, -0.7307, 1.122, -0.7307, 1.246, -0.73, 1.246, -0.8533, 1.123, -0.854, 1.242, -0.1135, 1.365, -0.1128, 1.366, -0.2361, 1.243, -0.2368, 1.243, -0.2368, 1.366, -0.2361, 1.367, -0.3594, 1.243, -0.3601, 1.243, -0.3601, 1.367, -0.3594, 1.367, -0.4827, 1.244, -0.4834, 1.244, -0.4834, 1.367, -0.4827, 1.368, -0.606, 1.245, -0.6067, 1.245, -0.6067, 1.368, -0.606, 1.369, -0.7293, 1.246, -0.73, 1.246, -0.73, 1.369, -0.7293, 1.37, -0.8526, 1.246, -0.8533, 1.365, -0.1128, 1.488, -0.1121, 1.489, -0.2354, 1.366, -0.2361, 1.366, -0.2361, 1.489, -0.2354, 1.49, -0.3587, 1.367, -0.3594, 1.367, -0.3594, 1.49, -0.3587, 1.491, -0.482, 1.367, -0.4827, 1.367, -0.4827, 1.491, -0.482, 1.491, -0.6052, 1.368, -0.606, 1.368, -0.606, 1.491, -0.6052, 1.492, -0.7285, 1.369, -0.7293, 1.369, -0.7293, 1.492, -0.7285, 1.493, -0.8518, 1.37, -0.8526, 1.488, -0.1121, 1.612, -0.1113, 1.612, -0.2346, 1.489, -0.2354, 1.489, -0.2354, 1.612, -0.2346, 1.613, -0.3579, 1.49, -0.3587, 1.49, -0.3587, 1.613, -0.3579, 1.614, -0.4812, 1.491, -0.482, 1.491, -0.482, 1.614, -0.4812, 1.615, -0.6045, 1.491, -0.6052, 1.491, -0.6052, 1.615, -0.6045, 1.615, -0.7278, 1.492, -0.7285, 1.492, -0.7285, 1.615, -0.7278, 1.616, -0.8511, 1.493, -0.8518, 1.612, -0.1113, 1.735, -0.1106, 1.736, -0.2339, 1.612, -0.2346, 1.612, -0.2346, 1.736, -0.2339, 1.737, -0.3572, 1.613, -0.3579, 1.613, -0.3579, 1.737, -0.3572, 1.737, -0.4805, 1.614, -0.4812, 1.614, -0.4812, 1.737, -0.4805, 1.738, -0.6038, 1.615, -0.6045, 1.615, -0.6045, 1.738, -0.6038, 1.739, -0.7271, 1.615, -0.7278, 1.615, -0.7278, 1.739, -0.7271, 1.739, -0.8504, 1.616, -0.8511, 1.735, -0.1106, 1.858, -0.1099, 1.859, -0.2332, 1.736, -0.2339, 1.736, -0.2339, 1.859, -0.2332, 1.86, -0.3565, 1.737, -0.3572, 1.737, -0.3572, 1.86, -0.3565, 1.861, -0.4798, 1.737, -0.4805, 1.737, -0.4805, 1.861, -0.4798, 1.861, -0.6031, 1.738, -0.6038, 1.738, -0.6038, 1.861, -0.6031, 1.862, -0.7264, 1.739, -0.7271, 1.739, -0.7271, 1.862, -0.7264, 1.863, -0.8497, 1.739, -0.8504, 0.9946, 0.008319, 1.118, 0.009047, 1.119, -0.1142, 0.9953, -0.115, 0.9953, -0.115, 1.119, -0.1142, 1.119, -0.2375, 0.996, -0.2383, 0.996, -0.2383, 1.119, -0.2375, 1.12, -0.3608, 0.9967, -0.3616, 0.9967, -0.3616, 1.12, -0.3608, 1.121, -0.4841, 0.9975, -0.4849, 0.9975, -0.4849, 1.121, -0.4841, 1.121, -0.6074, 0.9982, -0.6082, 0.9982, -0.6082, 1.121, -0.6074, 1.122, -0.7307, 0.9989, -0.7315, 0.9989, -0.7315, 1.122, -0.7307, 1.123, -0.854, 0.9996, -0.8548, 0.9996, -0.8548, 1.123, -0.854, 1.124, -0.9773, 1.0, -0.978, 1.123, -0.854, 1.246, -0.8533, 1.247, -0.9766, 1.124, -0.9773, 1.246, -0.8533, 1.37, -0.8526, 1.37, -0.9759, 1.247, -0.9766, 1.37, -0.8526, 1.493, -0.8518, 1.494, -0.9751, 1.37, -0.9759, 1.493, -0.8518, 1.616, -0.8511, 1.617, -0.9744, 1.494, -0.9751, 1.616, -0.8511, 1.739, -0.8504, 1.74, -0.9737, 1.617, -0.9744, 1.739, -0.8504, 1.863, -0.8497, 1.863, -0.973, 1.74, -0.9737, 1.863, -0.8497, 1.986, -0.8489, 1.987, -0.9722, 1.863, -0.973, 1.862, -0.7264, 1.985, -0.7256, 1.986, -0.8489, 1.863, -0.8497, 1.861, -0.6031, 1.985, -0.6023, 1.985, -0.7256, 1.862, -0.7264, 1.861, -0.4798, 1.984, -0.479, 1.985, -0.6023, 1.861, -0.6031, 1.86, -0.3565, 1.983, -0.3557, 1.984, -0.479, 1.861, -0.4798, 1.859, -0.2332, 1.982, -0.2325, 1.983, -0.3557, 1.86, -0.3565, 1.858, -0.1099, 1.982, -0.1092, 1.982, -0.2325, 1.859, -0.2332, 1.858, 0.01341, 1.981, 0.01414, 1.982, -0.1092, 1.858, -0.1099, 1.734, 0.01269, 1.858, 0.01341, 1.858, -0.1099, 1.735, -0.1106, 1.611, 0.01196, 1.734, 0.01269, 1.735, -0.1106, 1.612, -0.1113, 1.488, 0.01123, 1.611, 0.01196, 1.612, -0.1113, 1.488, -0.1121, 1.364, 0.0105, 1.488, 0.01123, 1.488, -0.1121, 1.365, -0.1128, 1.241, 0.009775, 1.364, 0.0105, 1.365, -0.1128, 1.242, -0.1135, 1.118, 0.009047, 1.241, 0.009775, 1.242, -0.1135, 1.119, -0.1142, 0.1264, 0.8663, 0.2497, 0.867, 0.2504, 0.7437, 0.1271, 0.743, 0.1271, 0.743, 0.2504, 0.7437, 0.2511, 0.6204, 0.1278, 0.6197, 0.1278, 0.6197, 0.2511, 0.6204, 0.2519, 0.4971, 0.1286, 0.4964, 0.1286, 0.4964, 0.2519, 0.4971, 0.2526, 0.3738, 0.1293, 0.3731, 0.1293, 0.3731, 0.2526, 0.3738, 0.2533, 0.2505, 0.13, 0.2498, 0.13, 0.2498, 0.2533, 0.2505, 0.2541, 0.1272, 0.1308, 0.1265, 0.7429, 0.8699, 0.8662, 0.8707, 0.8669, 0.7474, 0.7436, 0.7466, 0.7436, 0.7466, 0.8669, 0.7474, 0.8676, 0.6241, 0.7443, 0.6233, 0.7443, 0.6233, 0.8676, 0.6241, 0.8683, 0.5008, 0.7451, 0.5, 0.7451, 0.5, 0.8683, 0.5008, 0.8691, 0.3775, 0.7458, 0.3768, 0.7458, 0.3768, 0.8691, 0.3775, 0.8698, 0.2542, 0.7465, 0.2535, 0.7465, 0.2535, 0.8698, 0.2542, 0.8705, 0.1309, 0.7472, 0.1302, 0.002368, 0.9889, 0.1257, 0.9896, 0.1264, 0.8663, 0.003096, 0.8656, 0.003096, 0.8656, 0.1264, 0.8663, 0.1271, 0.743, 0.003824, 0.7423, 0.003824, 0.7423, 0.1271, 0.743, 0.1278, 0.6197, 0.004551, 0.619, 0.004551, 0.619, 0.1278, 0.6197, 0.1286, 0.4964, 0.005279, 0.4957, 0.005279, 0.4957, 0.1286, 0.4964, 0.1293, 0.3731, 0.006007, 0.3724, 0.006007, 0.3724, 0.1293, 0.3731, 0.13, 0.2498, 0.006735, 0.2491, 0.006735, 0.2491, 0.13, 0.2498, 0.1308, 0.1265, 0.007462, 0.1258, 0.007462, 0.1258, 0.1308, 0.1265, 0.1315, 0.003225, 0.00819, 0.002497, 0.1308, 0.1265, 0.2541, 0.1272, 0.2548, 0.003953, 0.1315, 0.003225, 0.7472, 0.1302, 0.8705, 0.1309, 0.8713, 0.007591, 0.748, 0.006864, 0.8705, 0.1309, 0.9938, 0.1316, 0.9946, 0.008319, 0.8713, 0.007591, 0.8698, 0.2542, 0.9931, 0.2549, 0.9938, 0.1316, 0.8705, 0.1309, 0.8691, 0.3775, 0.9924, 0.3782, 0.9931, 0.2549, 0.8698, 0.2542, 0.8683, 0.5008, 0.9916, 0.5015, 0.9924, 0.3782, 0.8691, 0.3775, 0.8676, 0.6241, 0.9909, 0.6248, 0.9916, 0.5015, 0.8683, 0.5008, 0.8669, 0.7474, 0.9902, 0.7481, 0.9909, 0.6248, 0.8676, 0.6241, 0.8662, 0.8707, 0.9895, 0.8714, 0.9902, 0.7481, 0.8669, 0.7474, 0.8654, 0.994, 0.9887, 0.9947, 0.9895, 0.8714, 0.8662, 0.8707, 0.7421, 0.9932, 0.8654, 0.994, 0.8662, 0.8707, 0.7429, 0.8699, 0.1257, 0.9896, 0.249, 0.9903, 0.2497, 0.867, 0.1264, 0.8663, 0.138, -1.106, 0.2613, -1.106, 0.2621, -1.229, 0.1388, -1.23, 0.1388, -1.23, 0.2621, -1.229, 0.2628, -1.352, 0.1395, -1.353, 0.1395, -1.353, 0.2628, -1.352, 0.2635, -1.476, 0.1402, -1.476, 0.1402, -1.476, 0.2635, -1.476, 0.2642, -1.599, 0.1409, -1.6, 0.1409, -1.6, 0.2642, -1.599, 0.265, -1.722, 0.1417, -1.723, 0.1417, -1.723, 0.265, -1.722, 0.2657, -1.845, 0.1424, -1.846, 0.2613, -1.106, 0.3846, -1.105, 0.3854, -1.228, 0.2621, -1.229, 0.2621, -1.229, 0.3854, -1.228, 0.3861, -1.352, 0.2628, -1.352, 0.2628, -1.352, 0.3861, -1.352, 0.3868, -1.475, 0.2635, -1.476, 0.2635, -1.476, 0.3868, -1.475, 0.3875, -1.598, 0.2642, -1.599, 0.2642, -1.599, 0.3875, -1.598, 0.3883, -1.721, 0.265, -1.722, 0.265, -1.722, 0.3883, -1.721, 0.389, -1.845, 0.2657, -1.845, 0.3846, -1.105, 0.5079, -1.104, 0.5087, -1.228, 0.3854, -1.228, 0.3854, -1.228, 0.5087, -1.228, 0.5094, -1.351, 0.3861, -1.352, 0.3861, -1.352, 0.5094, -1.351, 0.5101, -1.474, 0.3868, -1.475, 0.3868, -1.475, 0.5101, -1.474, 0.5108, -1.597, 0.3875, -1.598, 0.3875, -1.598, 0.5108, -1.597, 0.5116, -1.721, 0.3883, -1.721, 0.3883, -1.721, 0.5116, -1.721, 0.5123, -1.844, 0.389, -1.845, 0.5079, -1.104, 0.6312, -1.104, 0.6319, -1.227, 0.5087, -1.228, 0.5087, -1.228, 0.6319, -1.227, 0.6327, -1.35, 0.5094, -1.351, 0.5094, -1.351, 0.6327, -1.35, 0.6334, -1.473, 0.5101, -1.474, 0.5101, -1.474, 0.6334, -1.473, 0.6341, -1.597, 0.5108, -1.597, 0.5108, -1.597, 0.6341, -1.597, 0.6349, -1.72, 0.5116, -1.721, 0.5116, -1.721, 0.6349, -1.72, 0.6356, -1.843, 0.5123, -1.844, 0.6312, -1.104, 0.7545, -1.103, 0.7552, -1.226, 0.6319, -1.227, 0.6319, -1.227, 0.7552, -1.226, 0.756, -1.349, 0.6327, -1.35, 0.6327, -1.35, 0.756, -1.349, 0.7567, -1.473, 0.6334, -1.473, 0.6334, -1.473, 0.7567, -1.473, 0.7574, -1.596, 0.6341, -1.597, 0.6341, -1.597, 0.7574, -1.596, 0.7582, -1.719, 0.6349, -1.72, 0.6349, -1.72, 0.7582, -1.719, 0.7589, -1.843, 0.6356, -1.843, 0.7545, -1.103, 0.8778, -1.102, 0.8785, -1.225, 0.7552, -1.226, 0.7552, -1.226, 0.8785, -1.225, 0.8793, -1.349, 0.756, -1.349, 0.756, -1.349, 0.8793, -1.349, 0.88, -1.472, 0.7567, -1.473, 0.7567, -1.473, 0.88, -1.472, 0.8807, -1.595, 0.7574, -1.596, 0.7574, -1.596, 0.8807, -1.595, 0.8814, -1.719, 0.7582, -1.719, 0.7582, -1.719, 0.8814, -1.719, 0.8822, -1.842, 0.7589, -1.843, 0.01401, -0.9839, 0.1373, -0.9831, 0.138, -1.106, 0.01474, -1.107, 0.01474, -1.107, 0.138, -1.106, 0.1388, -1.23, 0.01547, -1.23, 0.01547, -1.23, 0.1388, -1.23, 0.1395, -1.353, 0.0162, -1.354, 0.0162, -1.354, 0.1395, -1.353, 0.1402, -1.476, 0.01692, -1.477, 0.01692, -1.477, 0.1402, -1.476, 0.1409, -1.6, 0.01765, -1.6, 0.01765, -1.6, 0.1409, -1.6, 0.1417, -1.723, 0.01838, -1.724, 0.01838, -1.724, 0.1417, -1.723, 0.1424, -1.846, 0.01911, -1.847, 0.01911, -1.847, 0.1424, -1.846, 0.1431, -1.97, 0.01983, -1.97, 0.1424, -1.846, 0.2657, -1.845, 0.2664, -1.969, 0.1431, -1.97, 0.2657, -1.845, 0.389, -1.845, 0.3897, -1.968, 0.2664, -1.969, 0.389, -1.845, 0.5123, -1.844, 0.513, -1.967, 0.3897, -1.968, 0.5123, -1.844, 0.6356, -1.843, 0.6363, -1.967, 0.513, -1.967, 0.6356, -1.843, 0.7589, -1.843, 0.7596, -1.966, 0.6363, -1.967, 0.7589, -1.843, 0.8822, -1.842, 0.8829, -1.965, 0.7596, -1.966, 0.8822, -1.842, 1.005, -1.841, 1.006, -1.964, 0.8829, -1.965, 0.8814, -1.719, 1.005, -1.718, 1.005, -1.841, 0.8822, -1.842, 0.8807, -1.595, 1.004, -1.595, 1.005, -1.718, 0.8814, -1.719, 0.88, -1.472, 1.003, -1.471, 1.004, -1.595, 0.8807, -1.595, 0.8793, -1.349, 1.003, -1.348, 1.003, -1.471, 0.88, -1.472, 0.8785, -1.225, 1.002, -1.225, 1.003, -1.348, 0.8793, -1.349, 0.8778, -1.102, 1.001, -1.101, 1.002, -1.225, 0.8785, -1.225, 0.8771, -0.9788, 1.0, -0.978, 1.001, -1.101, 0.8778, -1.102, 0.7538, -0.9795, 0.8771, -0.9788, 0.8778, -1.102, 0.7545, -1.103, 0.6305, -0.9802, 0.7538, -0.9795, 0.7545, -1.103, 0.6312, -1.104, 0.5072, -0.981, 0.6305, -0.9802, 0.6312, -1.104, 0.5079, -1.104, 0.3839, -0.9817, 0.5072, -0.981, 0.5079, -1.104, 0.3846, -1.105, 0.2606, -0.9824, 0.3839, -0.9817, 0.3846, -1.105, 0.2613, -1.106, 0.1373, -0.9831, 0.2606, -0.9824, 0.2613, -1.106, 0.138, -1.106, -1.717, -0.131, -1.716, -0.2543, -1.716, -0.2543, -1.717, -0.131, -1.716, -0.2543, -1.716, -0.3776, -1.716, -0.3776, -1.716, -0.2543, -1.716, -0.3776, -1.715, -0.5009, -1.715, -0.5009, -1.716, -0.3776, -1.715, -0.5009, -1.714, -0.6242, -1.714, -0.6242, -1.715, -0.5009, -1.714, -0.6242, -1.714, -0.7475, -1.714, -0.7475, -1.714, -0.6242, -1.714, -0.7475, -1.59, -0.7467, -1.59, -0.7467, -1.714, -0.7475, -1.59, -0.7467, -1.467, -0.746, -1.467, -0.746, -1.59, -0.7467, -1.467, -0.746, -1.344, -0.7453, -1.344, -0.7453, -1.467, -0.746, 0.249, 0.9903, 0.7421, 0.9932, 0.7421, 0.9932, 0.249, 0.9903, -1.344, -0.7453, -1.22, -0.7446, -1.22, -0.7446, -1.344, -0.7453, -1.223, -0.2514, -1.224, -0.1281, -1.224, -0.1281, -1.223, -0.2514, -1.223, -0.3747, -1.223, -0.2514, -1.223, -0.2514, -1.223, -0.3747, -1.222, -0.498, -1.223, -0.3747, -1.223, -0.3747, -1.222, -0.498, -1.221, -0.6213, -1.222, -0.498, -1.222, -0.498, -1.221, -0.6213, -1.22, -0.7446, -1.221, -0.6213, -1.221, -0.6213, -1.22, -0.7446, -1.224, -0.1281, -1.225, -0.00478, -1.225, -0.00478, -1.224, -0.1281, -1.718, -0.007692, -1.717, -0.131, -1.717, -0.131, -1.718, -0.007692, 0.2555, -0.1193, 0.2562, -0.2426, 0.2562, -0.2426, 0.2555, -0.1193, 0.2562, -0.2426, 0.257, -0.3659, 0.257, -0.3659, 0.2562, -0.2426, 0.257, -0.3659, 0.2577, -0.4892, 0.2577, -0.4892, 0.257, -0.3659, 0.2577, -0.4892, 0.2584, -0.6125, 0.2584, -0.6125, 0.2577, -0.4892, 0.2584, -0.6125, 0.2591, -0.7358, 0.2591, -0.7358, 0.2584, -0.6125, 0.2591, -0.7358, 0.3824, -0.7351, 0.3824, -0.7351, 0.2591, -0.7358, 0.3824, -0.7351, 0.5057, -0.7344, 0.5057, -0.7344, 0.3824, -0.7351, 0.5057, -0.7344, 0.629, -0.7336, 0.629, -0.7336, 0.5057, -0.7344, 0.748, 0.006864, 0.2548, 0.003953, 0.2548, 0.003953, 0.748, 0.006864, 0.629, -0.7336, 0.7523, -0.7329, 0.7523, -0.7329, 0.629, -0.7336, 0.7494, -0.2397, 0.7487, -0.1164, 0.7487, -0.1164, 0.7494, -0.2397, 0.7501, -0.363, 0.7494, -0.2397, 0.7494, -0.2397, 0.7501, -0.363, 0.7509, -0.4863, 0.7501, -0.363, 0.7501, -0.363, 0.7509, -0.4863, 0.7516, -0.6096, 0.7509, -0.4863, 0.7509, -0.4863, 0.7516, -0.6096, 0.7523, -0.7329, 0.7516, -0.6096, 0.7516, -0.6096, 0.7523, -0.7329, 0.7487, -0.1164, 0.748, 0.006864, 0.748, 0.006864, 0.7487, -0.1164, 0.2548, 0.003953, 0.2555, -0.1193, 0.2555, -0.1193, 0.2548, 0.003953, -1.973, 1.47, -1.973, 1.47, -1.973, 1.47, -1.973, 1.47, -1.973, 1.47, -1.973, 1.47, -1.973, 1.47, -1.973, 1.47, -1.973, 1.47, -1.973, 1.47, -1.973, 1.47, -1.973, 1.47, -1.973, 1.47, -1.973, 1.47, -1.973, 1.47, -1.973, 1.47, -1.973, 1.47, -1.973, 1.47, -1.973, 1.47, -1.973, 1.47, -1.973, 1.47, -1.973, 1.47, -1.973, 1.47, -1.973, 1.47, -1.973, 1.47, -1.973, 1.47, -1.973, 1.47, 0.5057, -0.7344, 0.3824, -0.7351, -1.344, -0.7453, -1.344, -0.7453, -1.467, -0.746, -1.467, -0.746, -1.973, 1.47, -1.973, 1.47, -1.973, 1.47, -1.973, 1.47, -1.973, 1.47, -1.973, 1.47, -1.973, 1.47, -1.973, 1.47, -1.973, 1.47, -1.973, 1.47, -1.973, 1.47, -1.973, 1.47, -1.973, 1.47, -1.973, 1.47, -1.973, 1.47, -1.973, 1.47, -1.973, 1.47, -1.973, 1.47, -1.973, 1.47, -1.973, 1.47, -1.973, 1.47, -1.973, 1.47, -1.973, 1.47, -1.714, -0.6242, -1.714, -0.6242, -1.715, -0.5009, -1.716, -0.3776, -1.716, -0.2543, -1.717, -0.131, -1.718, -0.007692, 0.7429, 0.8699, 0.7436, 0.7466, 0.7443, 0.6233, 0.7451, 0.5, 0.7458, 0.3768, 0.7465, 0.2535, 0.7472, 0.1302, 0.748, 0.006864, 0.748, 0.006864, 0.7487, -0.1164, 0.7494, -0.2397, 0.7501, -0.363, 0.7501, -0.363, 0.7509, -0.4863, 0.7516, -0.6096, 0.7516, -0.6096, -1.224, -0.1281, 0.2555, -0.1193, 0.2555, -0.1193, -1.973, 1.47, 0.2541, 0.1272, 0.2533, 0.2505, 0.2526, 0.3738, 0.2519, 0.4971, 0.2511, 0.6204, 0.2504, 0.7437, 0.2497, 0.867, 0.249, 0.9903, -1.973, 1.47, -1.973, 1.47, -1.973, 1.47, -1.973, 1.47, -1.973, 1.47, -1.973, 1.47, -1.973, 1.47, -1.973, 1.47, -1.973, 1.47, -1.973, 1.47, -1.973, 1.47, -1.973, 1.47, -1.973, 1.47, -1.973, 1.47, -1.973, 1.47, -1.973, 1.47, -1.973, 1.47, -1.973, 1.47, -1.973, 1.47, -1.973, 1.47, -1.973, 1.47, -1.973, 1.47, -1.973, 1.47, -1.973, 1.47, -1.973, 1.47, -1.973, 1.47, -1.973, 1.47, -1.973, 1.47, -1.973, 1.47, -1.973, 1.47, -1.973, 1.47, -1.973, 1.47, -1.973, 1.47, -1.973, 1.47, -1.973, 1.47, -1.973, 1.47, -1.973, 1.47, -1.973, 1.47, -1.973, 1.47, -1.973, 1.47, -1.973, 1.47, -1.973, 1.47, -1.973, 1.47, -1.973, 1.47, -1.973, 1.47, -1.973, 1.47, -1.973, 1.47, -1.973, 1.47, -1.973, 1.47, -1.973, 1.47, -1.973, 1.47, -1.973, 1.47, -1.973, 1.47, -1.973, 1.47, -1.973, 1.47, -1.973, 1.47, -1.973, 1.47, -1.973, 1.47, 0.7523, -0.7329, 0.2555, -0.1193, 0.2562, -0.2426, 0.2562, -0.2426, -1.223, -0.2514, -1.223, -0.2514, -1.224, -0.1281, -1.224, -0.1281, 0.7487, -0.1164, 0.7487, -0.1164, -1.717, -0.131, -1.717, -0.131, -1.716, -0.2543, -1.716, -0.2543, 0.7494, -0.2397, 0.7494, -0.2397])
me_cube_001.materials.append(mat_material_001)
me_cube_001.update()

# ---- objects
ob_light = bpy.data.objects.new('Light', light_light)
ob_camera = bpy.data.objects.new('Camera', cam_camera)
ob_cube = bpy.data.objects.new('Cube', me_cube_001)

# ---- transforms, parenting, visibility, modifiers, constraints
ob_light.location = (4.076, 1.005, 5.904)
ob_light.rotation_euler = (0.6503, 0.05522, 1.866)
ob_light.lock_rotations_4d = False
ob_light.empty_display_type = 'ARROWS'
ob_light.color = (0.0, 0.0, 0.0, 0.0)
ob_light.lineart.crease_threshold = 0.0
ob_camera.location = (7.359, -6.926, 4.958)
ob_camera.rotation_euler = (1.109, 0.0, 0.8149)
ob_camera.lock_rotations_4d = False
ob_camera.empty_display_type = 'ARROWS'
ob_camera.color = (0.0, 0.0, 0.0, 0.0)
ob_camera.display_type = 'WIRE'
ob_camera.lineart.crease_threshold = 0.0
ob_cube.location = (0.0, 0.0, 0.0)
ob_cube.scale = (0.05, 1.0, 1.0)

# ---- collection membership
col_collection.objects.link(ob_light)
col_collection.objects.link(ob_camera)
col_collection.objects.link(ob_cube)

# ---- scene / render settings (as saved in the file)
scene.camera = ob_camera
scene.frame_start = 1; scene.frame_end = 250; scene.frame_set(1)
scene.render.engine = 'BLENDER_EEVEE_NEXT'
bpy.context.view_layer.update()
